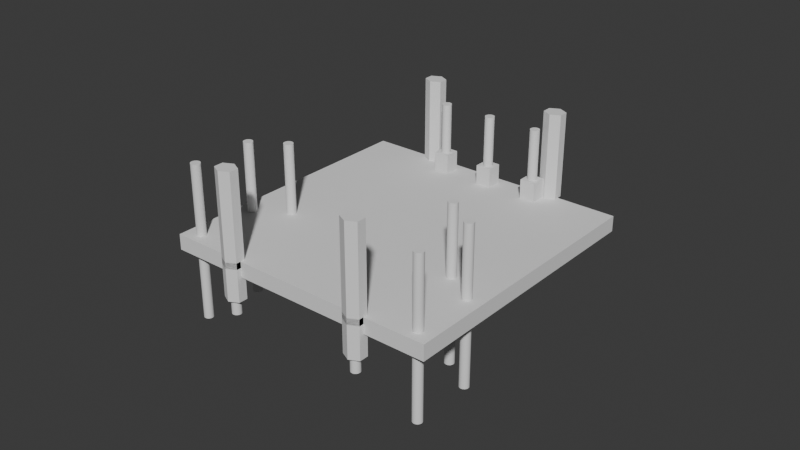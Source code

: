 # Source: supportPAMIbas.blend  (saved by Blender 5.0.119; exported with 4.5.12 LTS)
import bpy
from mathutils import Matrix  # noqa: F401  (used for matrix-valued properties, if any)

bpy.ops.wm.read_factory_settings(use_empty=True)
scene = bpy.context.scene
scene.name = 'Scene'

# ---- collections
col_collection = bpy.data.collections.new('Collection'); scene.collection.children.link(col_collection)

# ---- world
world_world = bpy.data.worlds.new('World'); scene.world = world_world
world_world.use_nodes = True; world_world.node_tree.nodes.clear()
_N = world_world.node_tree.nodes; _L = world_world.node_tree.links
n0 = _N.new('ShaderNodeOutputWorld'); n0.name = 'World Output'; n0.location = (200, 100)
n1 = _N.new('ShaderNodeBackground'); n1.name = 'Background'; n1.location = (-200, 100)
n1.inputs[0].default_value = (0.05088, 0.05088, 0.05088, 1.0)
_L.new(n1.outputs[0], n0.inputs[0])
n0.is_active_output = True
world_world.color = (0.05088, 0.05088, 0.05088)
world_world.sun_shadow_jitter_overblur = 0.0

# ---- meshes
me_cube_001 = bpy.data.meshes.new('Cube.001')
me_cube_001.from_pydata([(-0.045, -0.045, -0.0025), (-0.045, -0.045, 0.0025), (-0.045, 0.045, -0.0025), (-0.045, 0.045, 0.0025), (0.045, -0.045, -0.0025), (0.045, -0.045, 0.0025), (0.045, 0.045, -0.0025), (0.045, 0.045, 0.0025)], [], [(0, 1, 3, 2), (2, 3, 7, 6), (6, 7, 5, 4), (4, 5, 1, 0), (2, 6, 4, 0), (7, 3, 1, 5)])
_uv = me_cube_001.uv_layers.new(name='UVMap')
_uv.uv.foreach_set('vector', [0.375, 0.0, 0.625, 0.0, 0.625, 0.25, 0.375, 0.25, 0.375, 0.25, 0.625, 0.25, 0.625, 0.5, 0.375, 0.5, 0.375, 0.5, 0.625, 0.5, 0.625, 0.75, 0.375, 0.75, 0.375, 0.75, 0.625, 0.75, 0.625, 1.0, 0.375, 1.0, 0.125, 0.5, 0.375, 0.5, 0.375, 0.75, 0.125, 0.75, 0.625, 0.5, 0.875, 0.5, 0.875, 0.75, 0.625, 0.75])
me_cube_001.update()
me_cylinder = bpy.data.meshes.new('Cylinder')
me_cylinder.from_pydata([(0.0, 0.0015, -0.025), (0.0, 0.0015, 0.025), (0.0002926, 0.001471, -0.025), (0.0002926, 0.001471, 0.025), (0.000574, 0.001386, -0.025), (0.000574, 0.001386, 0.025), (0.0008334, 0.001247, -0.025), (0.0008334, 0.001247, 0.025), (0.001061, 0.001061, -0.025), (0.001061, 0.001061, 0.025), (0.001247, 0.0008334, -0.025), (0.001247, 0.0008334, 0.025), (0.001386, 0.000574, -0.025), (0.001386, 0.000574, 0.025), (0.001471, 0.0002926, -0.025), (0.001471, 0.0002926, 0.025), (0.0015, 0.0, -0.025), (0.0015, 0.0, 0.025), (0.001471, -0.0002926, -0.025), (0.001471, -0.0002926, 0.025), (0.001386, -0.000574, -0.025), (0.001386, -0.000574, 0.025), (0.001247, -0.0008334, -0.025), (0.001247, -0.0008334, 0.025), (0.001061, -0.001061, -0.025), (0.001061, -0.001061, 0.025), (0.0008334, -0.001247, -0.025), (0.0008334, -0.001247, 0.025), (0.000574, -0.001386, -0.025), (0.000574, -0.001386, 0.025), (0.0002926, -0.001471, -0.025), (0.0002926, -0.001471, 0.025), (0.0, -0.0015, -0.025), (0.0, -0.0015, 0.025), (-0.0002926, -0.001471, -0.025), (-0.0002926, -0.001471, 0.025), (-0.000574, -0.001386, -0.025), (-0.000574, -0.001386, 0.025), (-0.0008334, -0.001247, -0.025), (-0.0008334, -0.001247, 0.025), (-0.001061, -0.001061, -0.025), (-0.001061, -0.001061, 0.025), (-0.001247, -0.0008334, -0.025), (-0.001247, -0.0008334, 0.025), (-0.001386, -0.000574, -0.025), (-0.001386, -0.000574, 0.025), (-0.001471, -0.0002926, -0.025), (-0.001471, -0.0002926, 0.025), (-0.0015, 0.0, -0.025), (-0.0015, 0.0, 0.025), (-0.001471, 0.0002926, -0.025), (-0.001471, 0.0002926, 0.025), (-0.001386, 0.000574, -0.025), (-0.001386, 0.000574, 0.025), (-0.001247, 0.0008334, -0.025), (-0.001247, 0.0008334, 0.025), (-0.001061, 0.001061, -0.025), (-0.001061, 0.001061, 0.025), (-0.0008334, 0.001247, -0.025), (-0.0008334, 0.001247, 0.025), (-0.000574, 0.001386, -0.025), (-0.000574, 0.001386, 0.025), (-0.0002926, 0.001471, -0.025), (-0.0002926, 0.001471, 0.025)], [], [(0, 1, 3, 2), (2, 3, 5, 4), (4, 5, 7, 6), (6, 7, 9, 8), (8, 9, 11, 10), (10, 11, 13, 12), (12, 13, 15, 14), (14, 15, 17, 16), (16, 17, 19, 18), (18, 19, 21, 20), (20, 21, 23, 22), (22, 23, 25, 24), (24, 25, 27, 26), (26, 27, 29, 28), (28, 29, 31, 30), (30, 31, 33, 32), (32, 33, 35, 34), (34, 35, 37, 36), (36, 37, 39, 38), (38, 39, 41, 40), (40, 41, 43, 42), (42, 43, 45, 44), (44, 45, 47, 46), (46, 47, 49, 48), (48, 49, 51, 50), (50, 51, 53, 52), (52, 53, 55, 54), (54, 55, 57, 56), (56, 57, 59, 58), (58, 59, 61, 60), (3, 1, 63, 61, 59, 57, 55, 53, 51, 49, 47, 45, 43, 41, 39, 37, 35, 33, 31, 29, 27, 25, 23, 21, 19, 17, 15, 13, 11, 9, 7, 5), (60, 61, 63, 62), (62, 63, 1, 0), (0, 2, 4, 6, 8, 10, 12, 14, 16, 18, 20, 22, 24, 26, 28, 30, 32, 34, 36, 38, 40, 42, 44, 46, 48, 50, 52, 54, 56, 58, 60, 62)])
_uv = me_cylinder.uv_layers.new(name='UVMap')
_uv.uv.foreach_set('vector', [1.0, 0.5, 1.0, 1.0, 0.9688, 1.0, 0.9688, 0.5, 0.9688, 0.5, 0.9688, 1.0, 0.9375, 1.0, 0.9375, 0.5, 0.9375, 0.5, 0.9375, 1.0, 0.9062, 1.0, 0.9062, 0.5, 0.9062, 0.5, 0.9062, 1.0, 0.875, 1.0, 0.875, 0.5, 0.875, 0.5, 0.875, 1.0, 0.8438, 1.0, 0.8438, 0.5, 0.8438, 0.5, 0.8438, 1.0, 0.8125, 1.0, 0.8125, 0.5, 0.8125, 0.5, 0.8125, 1.0, 0.7812, 1.0, 0.7812, 0.5, 0.7812, 0.5, 0.7812, 1.0, 0.75, 1.0, 0.75, 0.5, 0.75, 0.5, 0.75, 1.0, 0.7188, 1.0, 0.7188, 0.5, 0.7188, 0.5, 0.7188, 1.0, 0.6875, 1.0, 0.6875, 0.5, 0.6875, 0.5, 0.6875, 1.0, 0.6562, 1.0, 0.6562, 0.5, 0.6562, 0.5, 0.6562, 1.0, 0.625, 1.0, 0.625, 0.5, 0.625, 0.5, 0.625, 1.0, 0.5938, 1.0, 0.5938, 0.5, 0.5938, 0.5, 0.5938, 1.0, 0.5625, 1.0, 0.5625, 0.5, 0.5625, 0.5, 0.5625, 1.0, 0.5312, 1.0, 0.5312, 0.5, 0.5312, 0.5, 0.5312, 1.0, 0.5, 1.0, 0.5, 0.5, 0.5, 0.5, 0.5, 1.0, 0.4688, 1.0, 0.4688, 0.5, 0.4688, 0.5, 0.4688, 1.0, 0.4375, 1.0, 0.4375, 0.5, 0.4375, 0.5, 0.4375, 1.0, 0.4062, 1.0, 0.4062, 0.5, 0.4062, 0.5, 0.4062, 1.0, 0.375, 1.0, 0.375, 0.5, 0.375, 0.5, 0.375, 1.0, 0.3438, 1.0, 0.3438, 0.5, 0.3438, 0.5, 0.3438, 1.0, 0.3125, 1.0, 0.3125, 0.5, 0.3125, 0.5, 0.3125, 1.0, 0.2812, 1.0, 0.2812, 0.5, 0.2812, 0.5, 0.2812, 1.0, 0.25, 1.0, 0.25, 0.5, 0.25, 0.5, 0.25, 1.0, 0.2188, 1.0, 0.2188, 0.5, 0.2188, 0.5, 0.2188, 1.0, 0.1875, 1.0, 0.1875, 0.5, 0.1875, 0.5, 0.1875, 1.0, 0.1562, 1.0, 0.1562, 0.5, 0.1562, 0.5, 0.1562, 1.0, 0.125, 1.0, 0.125, 0.5, 0.125, 0.5, 0.125, 1.0, 0.09375, 1.0, 0.09375, 0.5, 0.09375, 0.5, 0.09375, 1.0, 0.0625, 1.0, 0.0625, 0.5, 0.2968, 0.4854, 0.25, 0.49, 0.2032, 0.4854, 0.1582, 0.4717, 0.1167, 0.4496, 0.08029, 0.4197, 0.05045, 0.3833, 0.02827, 0.3418, 0.01461, 0.2968, 0.01, 0.25, 0.01461, 0.2032, 0.02827, 0.1582, 0.05045, 0.1167, 0.08029, 0.08029, 0.1167, 0.05045, 0.1582, 0.02827, 0.2032, 0.01461, 0.25, 0.01, 0.2968, 0.01461, 0.3418, 0.02827, 0.3833, 0.05045, 0.4197, 0.08029, 0.4496, 0.1167, 0.4717, 0.1582, 0.4854, 0.2032, 0.49, 0.25, 0.4854, 0.2968, 0.4717, 0.3418, 0.4496, 0.3833, 0.4197, 0.4197, 0.3833, 0.4496, 0.3418, 0.4717, 0.0625, 0.5, 0.0625, 1.0, 0.03125, 1.0, 0.03125, 0.5, 0.03125, 0.5, 0.03125, 1.0, 0.0, 1.0, 0.0, 0.5, 0.75, 0.49, 0.7968, 0.4854, 0.8418, 0.4717, 0.8833, 0.4496, 0.9197, 0.4197, 0.9496, 0.3833, 0.9717, 0.3418, 0.9854, 0.2968, 0.99, 0.25, 0.9854, 0.2032, 0.9717, 0.1582, 0.9496, 0.1167, 0.9197, 0.08029, 0.8833, 0.05045, 0.8418, 0.02827, 0.7968, 0.01461, 0.75, 0.01, 0.7032, 0.01461, 0.6582, 0.02827, 0.6167, 0.05045, 0.5803, 0.08029, 0.5504, 0.1167, 0.5283, 0.1582, 0.5146, 0.2032, 0.51, 0.25, 0.5146, 0.2968, 0.5283, 0.3418, 0.5504, 0.3833, 0.5803, 0.4197, 0.6167, 0.4496, 0.6582, 0.4717, 0.7032, 0.4854])
me_cylinder.update()
me_cylinder_001 = bpy.data.meshes.new('Cylinder.001')
me_cylinder_001.from_pydata([(0.0, 0.0015, -0.025), (0.0, 0.0015, 0.025), (0.0002926, 0.001471, -0.025), (0.0002926, 0.001471, 0.025), (0.000574, 0.001386, -0.025), (0.000574, 0.001386, 0.025), (0.0008334, 0.001247, -0.025), (0.0008334, 0.001247, 0.025), (0.001061, 0.001061, -0.025), (0.001061, 0.001061, 0.025), (0.001247, 0.0008334, -0.025), (0.001247, 0.0008334, 0.025), (0.001386, 0.000574, -0.025), (0.001386, 0.000574, 0.025), (0.001471, 0.0002926, -0.025), (0.001471, 0.0002926, 0.025), (0.0015, 0.0, -0.025), (0.0015, 0.0, 0.025), (0.001471, -0.0002926, -0.025), (0.001471, -0.0002926, 0.025), (0.001386, -0.000574, -0.025), (0.001386, -0.000574, 0.025), (0.001247, -0.0008334, -0.025), (0.001247, -0.0008334, 0.025), (0.001061, -0.001061, -0.025), (0.001061, -0.001061, 0.025), (0.0008334, -0.001247, -0.025), (0.0008334, -0.001247, 0.025), (0.000574, -0.001386, -0.025), (0.000574, -0.001386, 0.025), (0.0002926, -0.001471, -0.025), (0.0002926, -0.001471, 0.025), (0.0, -0.0015, -0.025), (0.0, -0.0015, 0.025), (-0.0002926, -0.001471, -0.025), (-0.0002926, -0.001471, 0.025), (-0.000574, -0.001386, -0.025), (-0.000574, -0.001386, 0.025), (-0.0008334, -0.001247, -0.025), (-0.0008334, -0.001247, 0.025), (-0.001061, -0.001061, -0.025), (-0.001061, -0.001061, 0.025), (-0.001247, -0.0008334, -0.025), (-0.001247, -0.0008334, 0.025), (-0.001386, -0.000574, -0.025), (-0.001386, -0.000574, 0.025), (-0.001471, -0.0002926, -0.025), (-0.001471, -0.0002926, 0.025), (-0.0015, 0.0, -0.025), (-0.0015, 0.0, 0.025), (-0.001471, 0.0002926, -0.025), (-0.001471, 0.0002926, 0.025), (-0.001386, 0.000574, -0.025), (-0.001386, 0.000574, 0.025), (-0.001247, 0.0008334, -0.025), (-0.001247, 0.0008334, 0.025), (-0.001061, 0.001061, -0.025), (-0.001061, 0.001061, 0.025), (-0.0008334, 0.001247, -0.025), (-0.0008334, 0.001247, 0.025), (-0.000574, 0.001386, -0.025), (-0.000574, 0.001386, 0.025), (-0.0002926, 0.001471, -0.025), (-0.0002926, 0.001471, 0.025)], [], [(0, 1, 3, 2), (2, 3, 5, 4), (4, 5, 7, 6), (6, 7, 9, 8), (8, 9, 11, 10), (10, 11, 13, 12), (12, 13, 15, 14), (14, 15, 17, 16), (16, 17, 19, 18), (18, 19, 21, 20), (20, 21, 23, 22), (22, 23, 25, 24), (24, 25, 27, 26), (26, 27, 29, 28), (28, 29, 31, 30), (30, 31, 33, 32), (32, 33, 35, 34), (34, 35, 37, 36), (36, 37, 39, 38), (38, 39, 41, 40), (40, 41, 43, 42), (42, 43, 45, 44), (44, 45, 47, 46), (46, 47, 49, 48), (48, 49, 51, 50), (50, 51, 53, 52), (52, 53, 55, 54), (54, 55, 57, 56), (56, 57, 59, 58), (58, 59, 61, 60), (3, 1, 63, 61, 59, 57, 55, 53, 51, 49, 47, 45, 43, 41, 39, 37, 35, 33, 31, 29, 27, 25, 23, 21, 19, 17, 15, 13, 11, 9, 7, 5), (60, 61, 63, 62), (62, 63, 1, 0), (0, 2, 4, 6, 8, 10, 12, 14, 16, 18, 20, 22, 24, 26, 28, 30, 32, 34, 36, 38, 40, 42, 44, 46, 48, 50, 52, 54, 56, 58, 60, 62)])
_uv = me_cylinder_001.uv_layers.new(name='UVMap')
_uv.uv.foreach_set('vector', [1.0, 0.5, 1.0, 1.0, 0.9688, 1.0, 0.9688, 0.5, 0.9688, 0.5, 0.9688, 1.0, 0.9375, 1.0, 0.9375, 0.5, 0.9375, 0.5, 0.9375, 1.0, 0.9062, 1.0, 0.9062, 0.5, 0.9062, 0.5, 0.9062, 1.0, 0.875, 1.0, 0.875, 0.5, 0.875, 0.5, 0.875, 1.0, 0.8438, 1.0, 0.8438, 0.5, 0.8438, 0.5, 0.8438, 1.0, 0.8125, 1.0, 0.8125, 0.5, 0.8125, 0.5, 0.8125, 1.0, 0.7812, 1.0, 0.7812, 0.5, 0.7812, 0.5, 0.7812, 1.0, 0.75, 1.0, 0.75, 0.5, 0.75, 0.5, 0.75, 1.0, 0.7188, 1.0, 0.7188, 0.5, 0.7188, 0.5, 0.7188, 1.0, 0.6875, 1.0, 0.6875, 0.5, 0.6875, 0.5, 0.6875, 1.0, 0.6562, 1.0, 0.6562, 0.5, 0.6562, 0.5, 0.6562, 1.0, 0.625, 1.0, 0.625, 0.5, 0.625, 0.5, 0.625, 1.0, 0.5938, 1.0, 0.5938, 0.5, 0.5938, 0.5, 0.5938, 1.0, 0.5625, 1.0, 0.5625, 0.5, 0.5625, 0.5, 0.5625, 1.0, 0.5312, 1.0, 0.5312, 0.5, 0.5312, 0.5, 0.5312, 1.0, 0.5, 1.0, 0.5, 0.5, 0.5, 0.5, 0.5, 1.0, 0.4688, 1.0, 0.4688, 0.5, 0.4688, 0.5, 0.4688, 1.0, 0.4375, 1.0, 0.4375, 0.5, 0.4375, 0.5, 0.4375, 1.0, 0.4062, 1.0, 0.4062, 0.5, 0.4062, 0.5, 0.4062, 1.0, 0.375, 1.0, 0.375, 0.5, 0.375, 0.5, 0.375, 1.0, 0.3438, 1.0, 0.3438, 0.5, 0.3438, 0.5, 0.3438, 1.0, 0.3125, 1.0, 0.3125, 0.5, 0.3125, 0.5, 0.3125, 1.0, 0.2812, 1.0, 0.2812, 0.5, 0.2812, 0.5, 0.2812, 1.0, 0.25, 1.0, 0.25, 0.5, 0.25, 0.5, 0.25, 1.0, 0.2188, 1.0, 0.2188, 0.5, 0.2188, 0.5, 0.2188, 1.0, 0.1875, 1.0, 0.1875, 0.5, 0.1875, 0.5, 0.1875, 1.0, 0.1562, 1.0, 0.1562, 0.5, 0.1562, 0.5, 0.1562, 1.0, 0.125, 1.0, 0.125, 0.5, 0.125, 0.5, 0.125, 1.0, 0.09375, 1.0, 0.09375, 0.5, 0.09375, 0.5, 0.09375, 1.0, 0.0625, 1.0, 0.0625, 0.5, 0.2968, 0.4854, 0.25, 0.49, 0.2032, 0.4854, 0.1582, 0.4717, 0.1167, 0.4496, 0.08029, 0.4197, 0.05045, 0.3833, 0.02827, 0.3418, 0.01461, 0.2968, 0.01, 0.25, 0.01461, 0.2032, 0.02827, 0.1582, 0.05045, 0.1167, 0.08029, 0.08029, 0.1167, 0.05045, 0.1582, 0.02827, 0.2032, 0.01461, 0.25, 0.01, 0.2968, 0.01461, 0.3418, 0.02827, 0.3833, 0.05045, 0.4197, 0.08029, 0.4496, 0.1167, 0.4717, 0.1582, 0.4854, 0.2032, 0.49, 0.25, 0.4854, 0.2968, 0.4717, 0.3418, 0.4496, 0.3833, 0.4197, 0.4197, 0.3833, 0.4496, 0.3418, 0.4717, 0.0625, 0.5, 0.0625, 1.0, 0.03125, 1.0, 0.03125, 0.5, 0.03125, 0.5, 0.03125, 1.0, 0.0, 1.0, 0.0, 0.5, 0.75, 0.49, 0.7968, 0.4854, 0.8418, 0.4717, 0.8833, 0.4496, 0.9197, 0.4197, 0.9496, 0.3833, 0.9717, 0.3418, 0.9854, 0.2968, 0.99, 0.25, 0.9854, 0.2032, 0.9717, 0.1582, 0.9496, 0.1167, 0.9197, 0.08029, 0.8833, 0.05045, 0.8418, 0.02827, 0.7968, 0.01461, 0.75, 0.01, 0.7032, 0.01461, 0.6582, 0.02827, 0.6167, 0.05045, 0.5803, 0.08029, 0.5504, 0.1167, 0.5283, 0.1582, 0.5146, 0.2032, 0.51, 0.25, 0.5146, 0.2968, 0.5283, 0.3418, 0.5504, 0.3833, 0.5803, 0.4197, 0.6167, 0.4496, 0.6582, 0.4717, 0.7032, 0.4854])
me_cylinder_001.update()
me_cylinder_002 = bpy.data.meshes.new('Cylinder.002')
me_cylinder_002.from_pydata([(0.0, 0.0015, -0.025), (0.0, 0.0015, 0.025), (0.0002926, 0.001471, -0.025), (0.0002926, 0.001471, 0.025), (0.000574, 0.001386, -0.025), (0.000574, 0.001386, 0.025), (0.0008334, 0.001247, -0.025), (0.0008334, 0.001247, 0.025), (0.001061, 0.001061, -0.025), (0.001061, 0.001061, 0.025), (0.001247, 0.0008334, -0.025), (0.001247, 0.0008334, 0.025), (0.001386, 0.000574, -0.025), (0.001386, 0.000574, 0.025), (0.001471, 0.0002926, -0.025), (0.001471, 0.0002926, 0.025), (0.0015, 0.0, -0.025), (0.0015, 0.0, 0.025), (0.001471, -0.0002926, -0.025), (0.001471, -0.0002926, 0.025), (0.001386, -0.000574, -0.025), (0.001386, -0.000574, 0.025), (0.001247, -0.0008334, -0.025), (0.001247, -0.0008334, 0.025), (0.001061, -0.001061, -0.025), (0.001061, -0.001061, 0.025), (0.0008334, -0.001247, -0.025), (0.0008334, -0.001247, 0.025), (0.000574, -0.001386, -0.025), (0.000574, -0.001386, 0.025), (0.0002926, -0.001471, -0.025), (0.0002926, -0.001471, 0.025), (0.0, -0.0015, -0.025), (0.0, -0.0015, 0.025), (-0.0002926, -0.001471, -0.025), (-0.0002926, -0.001471, 0.025), (-0.000574, -0.001386, -0.025), (-0.000574, -0.001386, 0.025), (-0.0008334, -0.001247, -0.025), (-0.0008334, -0.001247, 0.025), (-0.001061, -0.001061, -0.025), (-0.001061, -0.001061, 0.025), (-0.001247, -0.0008334, -0.025), (-0.001247, -0.0008334, 0.025), (-0.001386, -0.000574, -0.025), (-0.001386, -0.000574, 0.025), (-0.001471, -0.0002926, -0.025), (-0.001471, -0.0002926, 0.025), (-0.0015, 0.0, -0.025), (-0.0015, 0.0, 0.025), (-0.001471, 0.0002926, -0.025), (-0.001471, 0.0002926, 0.025), (-0.001386, 0.000574, -0.025), (-0.001386, 0.000574, 0.025), (-0.001247, 0.0008334, -0.025), (-0.001247, 0.0008334, 0.025), (-0.001061, 0.001061, -0.025), (-0.001061, 0.001061, 0.025), (-0.0008334, 0.001247, -0.025), (-0.0008334, 0.001247, 0.025), (-0.000574, 0.001386, -0.025), (-0.000574, 0.001386, 0.025), (-0.0002926, 0.001471, -0.025), (-0.0002926, 0.001471, 0.025)], [], [(0, 1, 3, 2), (2, 3, 5, 4), (4, 5, 7, 6), (6, 7, 9, 8), (8, 9, 11, 10), (10, 11, 13, 12), (12, 13, 15, 14), (14, 15, 17, 16), (16, 17, 19, 18), (18, 19, 21, 20), (20, 21, 23, 22), (22, 23, 25, 24), (24, 25, 27, 26), (26, 27, 29, 28), (28, 29, 31, 30), (30, 31, 33, 32), (32, 33, 35, 34), (34, 35, 37, 36), (36, 37, 39, 38), (38, 39, 41, 40), (40, 41, 43, 42), (42, 43, 45, 44), (44, 45, 47, 46), (46, 47, 49, 48), (48, 49, 51, 50), (50, 51, 53, 52), (52, 53, 55, 54), (54, 55, 57, 56), (56, 57, 59, 58), (58, 59, 61, 60), (3, 1, 63, 61, 59, 57, 55, 53, 51, 49, 47, 45, 43, 41, 39, 37, 35, 33, 31, 29, 27, 25, 23, 21, 19, 17, 15, 13, 11, 9, 7, 5), (60, 61, 63, 62), (62, 63, 1, 0), (0, 2, 4, 6, 8, 10, 12, 14, 16, 18, 20, 22, 24, 26, 28, 30, 32, 34, 36, 38, 40, 42, 44, 46, 48, 50, 52, 54, 56, 58, 60, 62)])
_uv = me_cylinder_002.uv_layers.new(name='UVMap')
_uv.uv.foreach_set('vector', [1.0, 0.5, 1.0, 1.0, 0.9688, 1.0, 0.9688, 0.5, 0.9688, 0.5, 0.9688, 1.0, 0.9375, 1.0, 0.9375, 0.5, 0.9375, 0.5, 0.9375, 1.0, 0.9062, 1.0, 0.9062, 0.5, 0.9062, 0.5, 0.9062, 1.0, 0.875, 1.0, 0.875, 0.5, 0.875, 0.5, 0.875, 1.0, 0.8438, 1.0, 0.8438, 0.5, 0.8438, 0.5, 0.8438, 1.0, 0.8125, 1.0, 0.8125, 0.5, 0.8125, 0.5, 0.8125, 1.0, 0.7812, 1.0, 0.7812, 0.5, 0.7812, 0.5, 0.7812, 1.0, 0.75, 1.0, 0.75, 0.5, 0.75, 0.5, 0.75, 1.0, 0.7188, 1.0, 0.7188, 0.5, 0.7188, 0.5, 0.7188, 1.0, 0.6875, 1.0, 0.6875, 0.5, 0.6875, 0.5, 0.6875, 1.0, 0.6562, 1.0, 0.6562, 0.5, 0.6562, 0.5, 0.6562, 1.0, 0.625, 1.0, 0.625, 0.5, 0.625, 0.5, 0.625, 1.0, 0.5938, 1.0, 0.5938, 0.5, 0.5938, 0.5, 0.5938, 1.0, 0.5625, 1.0, 0.5625, 0.5, 0.5625, 0.5, 0.5625, 1.0, 0.5312, 1.0, 0.5312, 0.5, 0.5312, 0.5, 0.5312, 1.0, 0.5, 1.0, 0.5, 0.5, 0.5, 0.5, 0.5, 1.0, 0.4688, 1.0, 0.4688, 0.5, 0.4688, 0.5, 0.4688, 1.0, 0.4375, 1.0, 0.4375, 0.5, 0.4375, 0.5, 0.4375, 1.0, 0.4062, 1.0, 0.4062, 0.5, 0.4062, 0.5, 0.4062, 1.0, 0.375, 1.0, 0.375, 0.5, 0.375, 0.5, 0.375, 1.0, 0.3438, 1.0, 0.3438, 0.5, 0.3438, 0.5, 0.3438, 1.0, 0.3125, 1.0, 0.3125, 0.5, 0.3125, 0.5, 0.3125, 1.0, 0.2812, 1.0, 0.2812, 0.5, 0.2812, 0.5, 0.2812, 1.0, 0.25, 1.0, 0.25, 0.5, 0.25, 0.5, 0.25, 1.0, 0.2188, 1.0, 0.2188, 0.5, 0.2188, 0.5, 0.2188, 1.0, 0.1875, 1.0, 0.1875, 0.5, 0.1875, 0.5, 0.1875, 1.0, 0.1562, 1.0, 0.1562, 0.5, 0.1562, 0.5, 0.1562, 1.0, 0.125, 1.0, 0.125, 0.5, 0.125, 0.5, 0.125, 1.0, 0.09375, 1.0, 0.09375, 0.5, 0.09375, 0.5, 0.09375, 1.0, 0.0625, 1.0, 0.0625, 0.5, 0.2968, 0.4854, 0.25, 0.49, 0.2032, 0.4854, 0.1582, 0.4717, 0.1167, 0.4496, 0.08029, 0.4197, 0.05045, 0.3833, 0.02827, 0.3418, 0.01461, 0.2968, 0.01, 0.25, 0.01461, 0.2032, 0.02827, 0.1582, 0.05045, 0.1167, 0.08029, 0.08029, 0.1167, 0.05045, 0.1582, 0.02827, 0.2032, 0.01461, 0.25, 0.01, 0.2968, 0.01461, 0.3418, 0.02827, 0.3833, 0.05045, 0.4197, 0.08029, 0.4496, 0.1167, 0.4717, 0.1582, 0.4854, 0.2032, 0.49, 0.25, 0.4854, 0.2968, 0.4717, 0.3418, 0.4496, 0.3833, 0.4197, 0.4197, 0.3833, 0.4496, 0.3418, 0.4717, 0.0625, 0.5, 0.0625, 1.0, 0.03125, 1.0, 0.03125, 0.5, 0.03125, 0.5, 0.03125, 1.0, 0.0, 1.0, 0.0, 0.5, 0.75, 0.49, 0.7968, 0.4854, 0.8418, 0.4717, 0.8833, 0.4496, 0.9197, 0.4197, 0.9496, 0.3833, 0.9717, 0.3418, 0.9854, 0.2968, 0.99, 0.25, 0.9854, 0.2032, 0.9717, 0.1582, 0.9496, 0.1167, 0.9197, 0.08029, 0.8833, 0.05045, 0.8418, 0.02827, 0.7968, 0.01461, 0.75, 0.01, 0.7032, 0.01461, 0.6582, 0.02827, 0.6167, 0.05045, 0.5803, 0.08029, 0.5504, 0.1167, 0.5283, 0.1582, 0.5146, 0.2032, 0.51, 0.25, 0.5146, 0.2968, 0.5283, 0.3418, 0.5504, 0.3833, 0.5803, 0.4197, 0.6167, 0.4496, 0.6582, 0.4717, 0.7032, 0.4854])
me_cylinder_002.update()
me_cylinder_004 = bpy.data.meshes.new('Cylinder.004')
me_cylinder_004.from_pydata([(0.0, 0.0015, -0.025), (0.0, 0.0015, 0.025), (0.0002926, 0.001471, -0.025), (0.0002926, 0.001471, 0.025), (0.000574, 0.001386, -0.025), (0.000574, 0.001386, 0.025), (0.0008334, 0.001247, -0.025), (0.0008334, 0.001247, 0.025), (0.001061, 0.001061, -0.025), (0.001061, 0.001061, 0.025), (0.001247, 0.0008334, -0.025), (0.001247, 0.0008334, 0.025), (0.001386, 0.000574, -0.025), (0.001386, 0.000574, 0.025), (0.001471, 0.0002926, -0.025), (0.001471, 0.0002926, 0.025), (0.0015, 0.0, -0.025), (0.0015, 0.0, 0.025), (0.001471, -0.0002926, -0.025), (0.001471, -0.0002926, 0.025), (0.001386, -0.000574, -0.025), (0.001386, -0.000574, 0.025), (0.001247, -0.0008334, -0.025), (0.001247, -0.0008334, 0.025), (0.001061, -0.001061, -0.025), (0.001061, -0.001061, 0.025), (0.0008334, -0.001247, -0.025), (0.0008334, -0.001247, 0.025), (0.000574, -0.001386, -0.025), (0.000574, -0.001386, 0.025), (0.0002926, -0.001471, -0.025), (0.0002926, -0.001471, 0.025), (0.0, -0.0015, -0.025), (0.0, -0.0015, 0.025), (-0.0002926, -0.001471, -0.025), (-0.0002926, -0.001471, 0.025), (-0.000574, -0.001386, -0.025), (-0.000574, -0.001386, 0.025), (-0.0008334, -0.001247, -0.025), (-0.0008334, -0.001247, 0.025), (-0.001061, -0.001061, -0.025), (-0.001061, -0.001061, 0.025), (-0.001247, -0.0008334, -0.025), (-0.001247, -0.0008334, 0.025), (-0.001386, -0.000574, -0.025), (-0.001386, -0.000574, 0.025), (-0.001471, -0.0002926, -0.025), (-0.001471, -0.0002926, 0.025), (-0.0015, 0.0, -0.025), (-0.0015, 0.0, 0.025), (-0.001471, 0.0002926, -0.025), (-0.001471, 0.0002926, 0.025), (-0.001386, 0.000574, -0.025), (-0.001386, 0.000574, 0.025), (-0.001247, 0.0008334, -0.025), (-0.001247, 0.0008334, 0.025), (-0.001061, 0.001061, -0.025), (-0.001061, 0.001061, 0.025), (-0.0008334, 0.001247, -0.025), (-0.0008334, 0.001247, 0.025), (-0.000574, 0.001386, -0.025), (-0.000574, 0.001386, 0.025), (-0.0002926, 0.001471, -0.025), (-0.0002926, 0.001471, 0.025)], [], [(0, 1, 3, 2), (2, 3, 5, 4), (4, 5, 7, 6), (6, 7, 9, 8), (8, 9, 11, 10), (10, 11, 13, 12), (12, 13, 15, 14), (14, 15, 17, 16), (16, 17, 19, 18), (18, 19, 21, 20), (20, 21, 23, 22), (22, 23, 25, 24), (24, 25, 27, 26), (26, 27, 29, 28), (28, 29, 31, 30), (30, 31, 33, 32), (32, 33, 35, 34), (34, 35, 37, 36), (36, 37, 39, 38), (38, 39, 41, 40), (40, 41, 43, 42), (42, 43, 45, 44), (44, 45, 47, 46), (46, 47, 49, 48), (48, 49, 51, 50), (50, 51, 53, 52), (52, 53, 55, 54), (54, 55, 57, 56), (56, 57, 59, 58), (58, 59, 61, 60), (3, 1, 63, 61, 59, 57, 55, 53, 51, 49, 47, 45, 43, 41, 39, 37, 35, 33, 31, 29, 27, 25, 23, 21, 19, 17, 15, 13, 11, 9, 7, 5), (60, 61, 63, 62), (62, 63, 1, 0), (0, 2, 4, 6, 8, 10, 12, 14, 16, 18, 20, 22, 24, 26, 28, 30, 32, 34, 36, 38, 40, 42, 44, 46, 48, 50, 52, 54, 56, 58, 60, 62)])
_uv = me_cylinder_004.uv_layers.new(name='UVMap')
_uv.uv.foreach_set('vector', [1.0, 0.5, 1.0, 1.0, 0.9688, 1.0, 0.9688, 0.5, 0.9688, 0.5, 0.9688, 1.0, 0.9375, 1.0, 0.9375, 0.5, 0.9375, 0.5, 0.9375, 1.0, 0.9062, 1.0, 0.9062, 0.5, 0.9062, 0.5, 0.9062, 1.0, 0.875, 1.0, 0.875, 0.5, 0.875, 0.5, 0.875, 1.0, 0.8438, 1.0, 0.8438, 0.5, 0.8438, 0.5, 0.8438, 1.0, 0.8125, 1.0, 0.8125, 0.5, 0.8125, 0.5, 0.8125, 1.0, 0.7812, 1.0, 0.7812, 0.5, 0.7812, 0.5, 0.7812, 1.0, 0.75, 1.0, 0.75, 0.5, 0.75, 0.5, 0.75, 1.0, 0.7188, 1.0, 0.7188, 0.5, 0.7188, 0.5, 0.7188, 1.0, 0.6875, 1.0, 0.6875, 0.5, 0.6875, 0.5, 0.6875, 1.0, 0.6562, 1.0, 0.6562, 0.5, 0.6562, 0.5, 0.6562, 1.0, 0.625, 1.0, 0.625, 0.5, 0.625, 0.5, 0.625, 1.0, 0.5938, 1.0, 0.5938, 0.5, 0.5938, 0.5, 0.5938, 1.0, 0.5625, 1.0, 0.5625, 0.5, 0.5625, 0.5, 0.5625, 1.0, 0.5312, 1.0, 0.5312, 0.5, 0.5312, 0.5, 0.5312, 1.0, 0.5, 1.0, 0.5, 0.5, 0.5, 0.5, 0.5, 1.0, 0.4688, 1.0, 0.4688, 0.5, 0.4688, 0.5, 0.4688, 1.0, 0.4375, 1.0, 0.4375, 0.5, 0.4375, 0.5, 0.4375, 1.0, 0.4062, 1.0, 0.4062, 0.5, 0.4062, 0.5, 0.4062, 1.0, 0.375, 1.0, 0.375, 0.5, 0.375, 0.5, 0.375, 1.0, 0.3438, 1.0, 0.3438, 0.5, 0.3438, 0.5, 0.3438, 1.0, 0.3125, 1.0, 0.3125, 0.5, 0.3125, 0.5, 0.3125, 1.0, 0.2812, 1.0, 0.2812, 0.5, 0.2812, 0.5, 0.2812, 1.0, 0.25, 1.0, 0.25, 0.5, 0.25, 0.5, 0.25, 1.0, 0.2188, 1.0, 0.2188, 0.5, 0.2188, 0.5, 0.2188, 1.0, 0.1875, 1.0, 0.1875, 0.5, 0.1875, 0.5, 0.1875, 1.0, 0.1562, 1.0, 0.1562, 0.5, 0.1562, 0.5, 0.1562, 1.0, 0.125, 1.0, 0.125, 0.5, 0.125, 0.5, 0.125, 1.0, 0.09375, 1.0, 0.09375, 0.5, 0.09375, 0.5, 0.09375, 1.0, 0.0625, 1.0, 0.0625, 0.5, 0.2968, 0.4854, 0.25, 0.49, 0.2032, 0.4854, 0.1582, 0.4717, 0.1167, 0.4496, 0.08029, 0.4197, 0.05045, 0.3833, 0.02827, 0.3418, 0.01461, 0.2968, 0.01, 0.25, 0.01461, 0.2032, 0.02827, 0.1582, 0.05045, 0.1167, 0.08029, 0.08029, 0.1167, 0.05045, 0.1582, 0.02827, 0.2032, 0.01461, 0.25, 0.01, 0.2968, 0.01461, 0.3418, 0.02827, 0.3833, 0.05045, 0.4197, 0.08029, 0.4496, 0.1167, 0.4717, 0.1582, 0.4854, 0.2032, 0.49, 0.25, 0.4854, 0.2968, 0.4717, 0.3418, 0.4496, 0.3833, 0.4197, 0.4197, 0.3833, 0.4496, 0.3418, 0.4717, 0.0625, 0.5, 0.0625, 1.0, 0.03125, 1.0, 0.03125, 0.5, 0.03125, 0.5, 0.03125, 1.0, 0.0, 1.0, 0.0, 0.5, 0.75, 0.49, 0.7968, 0.4854, 0.8418, 0.4717, 0.8833, 0.4496, 0.9197, 0.4197, 0.9496, 0.3833, 0.9717, 0.3418, 0.9854, 0.2968, 0.99, 0.25, 0.9854, 0.2032, 0.9717, 0.1582, 0.9496, 0.1167, 0.9197, 0.08029, 0.8833, 0.05045, 0.8418, 0.02827, 0.7968, 0.01461, 0.75, 0.01, 0.7032, 0.01461, 0.6582, 0.02827, 0.6167, 0.05045, 0.5803, 0.08029, 0.5504, 0.1167, 0.5283, 0.1582, 0.5146, 0.2032, 0.51, 0.25, 0.5146, 0.2968, 0.5283, 0.3418, 0.5504, 0.3833, 0.5803, 0.4197, 0.6167, 0.4496, 0.6582, 0.4717, 0.7032, 0.4854])
me_cylinder_004.update()
me_cylinder_005 = bpy.data.meshes.new('Cylinder.005')
me_cylinder_005.from_pydata([(0.0, 0.0015, -0.025), (0.0, 0.0015, 0.025), (0.0002926, 0.001471, -0.025), (0.0002926, 0.001471, 0.025), (0.000574, 0.001386, -0.025), (0.000574, 0.001386, 0.025), (0.0008334, 0.001247, -0.025), (0.0008334, 0.001247, 0.025), (0.001061, 0.001061, -0.025), (0.001061, 0.001061, 0.025), (0.001247, 0.0008334, -0.025), (0.001247, 0.0008334, 0.025), (0.001386, 0.000574, -0.025), (0.001386, 0.000574, 0.025), (0.001471, 0.0002926, -0.025), (0.001471, 0.0002926, 0.025), (0.0015, 0.0, -0.025), (0.0015, 0.0, 0.025), (0.001471, -0.0002926, -0.025), (0.001471, -0.0002926, 0.025), (0.001386, -0.000574, -0.025), (0.001386, -0.000574, 0.025), (0.001247, -0.0008334, -0.025), (0.001247, -0.0008334, 0.025), (0.001061, -0.001061, -0.025), (0.001061, -0.001061, 0.025), (0.0008334, -0.001247, -0.025), (0.0008334, -0.001247, 0.025), (0.000574, -0.001386, -0.025), (0.000574, -0.001386, 0.025), (0.0002926, -0.001471, -0.025), (0.0002926, -0.001471, 0.025), (0.0, -0.0015, -0.025), (0.0, -0.0015, 0.025), (-0.0002926, -0.001471, -0.025), (-0.0002926, -0.001471, 0.025), (-0.000574, -0.001386, -0.025), (-0.000574, -0.001386, 0.025), (-0.0008334, -0.001247, -0.025), (-0.0008334, -0.001247, 0.025), (-0.001061, -0.001061, -0.025), (-0.001061, -0.001061, 0.025), (-0.001247, -0.0008334, -0.025), (-0.001247, -0.0008334, 0.025), (-0.001386, -0.000574, -0.025), (-0.001386, -0.000574, 0.025), (-0.001471, -0.0002926, -0.025), (-0.001471, -0.0002926, 0.025), (-0.0015, 0.0, -0.025), (-0.0015, 0.0, 0.025), (-0.001471, 0.0002926, -0.025), (-0.001471, 0.0002926, 0.025), (-0.001386, 0.000574, -0.025), (-0.001386, 0.000574, 0.025), (-0.001247, 0.0008334, -0.025), (-0.001247, 0.0008334, 0.025), (-0.001061, 0.001061, -0.025), (-0.001061, 0.001061, 0.025), (-0.0008334, 0.001247, -0.025), (-0.0008334, 0.001247, 0.025), (-0.000574, 0.001386, -0.025), (-0.000574, 0.001386, 0.025), (-0.0002926, 0.001471, -0.025), (-0.0002926, 0.001471, 0.025)], [], [(0, 1, 3, 2), (2, 3, 5, 4), (4, 5, 7, 6), (6, 7, 9, 8), (8, 9, 11, 10), (10, 11, 13, 12), (12, 13, 15, 14), (14, 15, 17, 16), (16, 17, 19, 18), (18, 19, 21, 20), (20, 21, 23, 22), (22, 23, 25, 24), (24, 25, 27, 26), (26, 27, 29, 28), (28, 29, 31, 30), (30, 31, 33, 32), (32, 33, 35, 34), (34, 35, 37, 36), (36, 37, 39, 38), (38, 39, 41, 40), (40, 41, 43, 42), (42, 43, 45, 44), (44, 45, 47, 46), (46, 47, 49, 48), (48, 49, 51, 50), (50, 51, 53, 52), (52, 53, 55, 54), (54, 55, 57, 56), (56, 57, 59, 58), (58, 59, 61, 60), (3, 1, 63, 61, 59, 57, 55, 53, 51, 49, 47, 45, 43, 41, 39, 37, 35, 33, 31, 29, 27, 25, 23, 21, 19, 17, 15, 13, 11, 9, 7, 5), (60, 61, 63, 62), (62, 63, 1, 0), (0, 2, 4, 6, 8, 10, 12, 14, 16, 18, 20, 22, 24, 26, 28, 30, 32, 34, 36, 38, 40, 42, 44, 46, 48, 50, 52, 54, 56, 58, 60, 62)])
_uv = me_cylinder_005.uv_layers.new(name='UVMap')
_uv.uv.foreach_set('vector', [1.0, 0.5, 1.0, 1.0, 0.9688, 1.0, 0.9688, 0.5, 0.9688, 0.5, 0.9688, 1.0, 0.9375, 1.0, 0.9375, 0.5, 0.9375, 0.5, 0.9375, 1.0, 0.9062, 1.0, 0.9062, 0.5, 0.9062, 0.5, 0.9062, 1.0, 0.875, 1.0, 0.875, 0.5, 0.875, 0.5, 0.875, 1.0, 0.8438, 1.0, 0.8438, 0.5, 0.8438, 0.5, 0.8438, 1.0, 0.8125, 1.0, 0.8125, 0.5, 0.8125, 0.5, 0.8125, 1.0, 0.7812, 1.0, 0.7812, 0.5, 0.7812, 0.5, 0.7812, 1.0, 0.75, 1.0, 0.75, 0.5, 0.75, 0.5, 0.75, 1.0, 0.7188, 1.0, 0.7188, 0.5, 0.7188, 0.5, 0.7188, 1.0, 0.6875, 1.0, 0.6875, 0.5, 0.6875, 0.5, 0.6875, 1.0, 0.6562, 1.0, 0.6562, 0.5, 0.6562, 0.5, 0.6562, 1.0, 0.625, 1.0, 0.625, 0.5, 0.625, 0.5, 0.625, 1.0, 0.5938, 1.0, 0.5938, 0.5, 0.5938, 0.5, 0.5938, 1.0, 0.5625, 1.0, 0.5625, 0.5, 0.5625, 0.5, 0.5625, 1.0, 0.5312, 1.0, 0.5312, 0.5, 0.5312, 0.5, 0.5312, 1.0, 0.5, 1.0, 0.5, 0.5, 0.5, 0.5, 0.5, 1.0, 0.4688, 1.0, 0.4688, 0.5, 0.4688, 0.5, 0.4688, 1.0, 0.4375, 1.0, 0.4375, 0.5, 0.4375, 0.5, 0.4375, 1.0, 0.4062, 1.0, 0.4062, 0.5, 0.4062, 0.5, 0.4062, 1.0, 0.375, 1.0, 0.375, 0.5, 0.375, 0.5, 0.375, 1.0, 0.3438, 1.0, 0.3438, 0.5, 0.3438, 0.5, 0.3438, 1.0, 0.3125, 1.0, 0.3125, 0.5, 0.3125, 0.5, 0.3125, 1.0, 0.2812, 1.0, 0.2812, 0.5, 0.2812, 0.5, 0.2812, 1.0, 0.25, 1.0, 0.25, 0.5, 0.25, 0.5, 0.25, 1.0, 0.2188, 1.0, 0.2188, 0.5, 0.2188, 0.5, 0.2188, 1.0, 0.1875, 1.0, 0.1875, 0.5, 0.1875, 0.5, 0.1875, 1.0, 0.1562, 1.0, 0.1562, 0.5, 0.1562, 0.5, 0.1562, 1.0, 0.125, 1.0, 0.125, 0.5, 0.125, 0.5, 0.125, 1.0, 0.09375, 1.0, 0.09375, 0.5, 0.09375, 0.5, 0.09375, 1.0, 0.0625, 1.0, 0.0625, 0.5, 0.2968, 0.4854, 0.25, 0.49, 0.2032, 0.4854, 0.1582, 0.4717, 0.1167, 0.4496, 0.08029, 0.4197, 0.05045, 0.3833, 0.02827, 0.3418, 0.01461, 0.2968, 0.01, 0.25, 0.01461, 0.2032, 0.02827, 0.1582, 0.05045, 0.1167, 0.08029, 0.08029, 0.1167, 0.05045, 0.1582, 0.02827, 0.2032, 0.01461, 0.25, 0.01, 0.2968, 0.01461, 0.3418, 0.02827, 0.3833, 0.05045, 0.4197, 0.08029, 0.4496, 0.1167, 0.4717, 0.1582, 0.4854, 0.2032, 0.49, 0.25, 0.4854, 0.2968, 0.4717, 0.3418, 0.4496, 0.3833, 0.4197, 0.4197, 0.3833, 0.4496, 0.3418, 0.4717, 0.0625, 0.5, 0.0625, 1.0, 0.03125, 1.0, 0.03125, 0.5, 0.03125, 0.5, 0.03125, 1.0, 0.0, 1.0, 0.0, 0.5, 0.75, 0.49, 0.7968, 0.4854, 0.8418, 0.4717, 0.8833, 0.4496, 0.9197, 0.4197, 0.9496, 0.3833, 0.9717, 0.3418, 0.9854, 0.2968, 0.99, 0.25, 0.9854, 0.2032, 0.9717, 0.1582, 0.9496, 0.1167, 0.9197, 0.08029, 0.8833, 0.05045, 0.8418, 0.02827, 0.7968, 0.01461, 0.75, 0.01, 0.7032, 0.01461, 0.6582, 0.02827, 0.6167, 0.05045, 0.5803, 0.08029, 0.5504, 0.1167, 0.5283, 0.1582, 0.5146, 0.2032, 0.51, 0.25, 0.5146, 0.2968, 0.5283, 0.3418, 0.5504, 0.3833, 0.5803, 0.4197, 0.6167, 0.4496, 0.6582, 0.4717, 0.7032, 0.4854])
me_cylinder_005.update()
me_cylinder_006 = bpy.data.meshes.new('Cylinder.006')
me_cylinder_006.from_pydata([(0.0, 0.0015, -0.025), (0.0, 0.0015, 0.025), (0.0002926, 0.001471, -0.025), (0.0002926, 0.001471, 0.025), (0.000574, 0.001386, -0.025), (0.000574, 0.001386, 0.025), (0.0008334, 0.001247, -0.025), (0.0008334, 0.001247, 0.025), (0.001061, 0.001061, -0.025), (0.001061, 0.001061, 0.025), (0.001247, 0.0008334, -0.025), (0.001247, 0.0008334, 0.025), (0.001386, 0.000574, -0.025), (0.001386, 0.000574, 0.025), (0.001471, 0.0002926, -0.025), (0.001471, 0.0002926, 0.025), (0.0015, 0.0, -0.025), (0.0015, 0.0, 0.025), (0.001471, -0.0002926, -0.025), (0.001471, -0.0002926, 0.025), (0.001386, -0.000574, -0.025), (0.001386, -0.000574, 0.025), (0.001247, -0.0008334, -0.025), (0.001247, -0.0008334, 0.025), (0.001061, -0.001061, -0.025), (0.001061, -0.001061, 0.025), (0.0008334, -0.001247, -0.025), (0.0008334, -0.001247, 0.025), (0.000574, -0.001386, -0.025), (0.000574, -0.001386, 0.025), (0.0002926, -0.001471, -0.025), (0.0002926, -0.001471, 0.025), (0.0, -0.0015, -0.025), (0.0, -0.0015, 0.025), (-0.0002926, -0.001471, -0.025), (-0.0002926, -0.001471, 0.025), (-0.000574, -0.001386, -0.025), (-0.000574, -0.001386, 0.025), (-0.0008334, -0.001247, -0.025), (-0.0008334, -0.001247, 0.025), (-0.001061, -0.001061, -0.025), (-0.001061, -0.001061, 0.025), (-0.001247, -0.0008334, -0.025), (-0.001247, -0.0008334, 0.025), (-0.001386, -0.000574, -0.025), (-0.001386, -0.000574, 0.025), (-0.001471, -0.0002926, -0.025), (-0.001471, -0.0002926, 0.025), (-0.0015, 0.0, -0.025), (-0.0015, 0.0, 0.025), (-0.001471, 0.0002926, -0.025), (-0.001471, 0.0002926, 0.025), (-0.001386, 0.000574, -0.025), (-0.001386, 0.000574, 0.025), (-0.001247, 0.0008334, -0.025), (-0.001247, 0.0008334, 0.025), (-0.001061, 0.001061, -0.025), (-0.001061, 0.001061, 0.025), (-0.0008334, 0.001247, -0.025), (-0.0008334, 0.001247, 0.025), (-0.000574, 0.001386, -0.025), (-0.000574, 0.001386, 0.025), (-0.0002926, 0.001471, -0.025), (-0.0002926, 0.001471, 0.025)], [], [(0, 1, 3, 2), (2, 3, 5, 4), (4, 5, 7, 6), (6, 7, 9, 8), (8, 9, 11, 10), (10, 11, 13, 12), (12, 13, 15, 14), (14, 15, 17, 16), (16, 17, 19, 18), (18, 19, 21, 20), (20, 21, 23, 22), (22, 23, 25, 24), (24, 25, 27, 26), (26, 27, 29, 28), (28, 29, 31, 30), (30, 31, 33, 32), (32, 33, 35, 34), (34, 35, 37, 36), (36, 37, 39, 38), (38, 39, 41, 40), (40, 41, 43, 42), (42, 43, 45, 44), (44, 45, 47, 46), (46, 47, 49, 48), (48, 49, 51, 50), (50, 51, 53, 52), (52, 53, 55, 54), (54, 55, 57, 56), (56, 57, 59, 58), (58, 59, 61, 60), (3, 1, 63, 61, 59, 57, 55, 53, 51, 49, 47, 45, 43, 41, 39, 37, 35, 33, 31, 29, 27, 25, 23, 21, 19, 17, 15, 13, 11, 9, 7, 5), (60, 61, 63, 62), (62, 63, 1, 0), (0, 2, 4, 6, 8, 10, 12, 14, 16, 18, 20, 22, 24, 26, 28, 30, 32, 34, 36, 38, 40, 42, 44, 46, 48, 50, 52, 54, 56, 58, 60, 62)])
_uv = me_cylinder_006.uv_layers.new(name='UVMap')
_uv.uv.foreach_set('vector', [1.0, 0.5, 1.0, 1.0, 0.9688, 1.0, 0.9688, 0.5, 0.9688, 0.5, 0.9688, 1.0, 0.9375, 1.0, 0.9375, 0.5, 0.9375, 0.5, 0.9375, 1.0, 0.9062, 1.0, 0.9062, 0.5, 0.9062, 0.5, 0.9062, 1.0, 0.875, 1.0, 0.875, 0.5, 0.875, 0.5, 0.875, 1.0, 0.8438, 1.0, 0.8438, 0.5, 0.8438, 0.5, 0.8438, 1.0, 0.8125, 1.0, 0.8125, 0.5, 0.8125, 0.5, 0.8125, 1.0, 0.7812, 1.0, 0.7812, 0.5, 0.7812, 0.5, 0.7812, 1.0, 0.75, 1.0, 0.75, 0.5, 0.75, 0.5, 0.75, 1.0, 0.7188, 1.0, 0.7188, 0.5, 0.7188, 0.5, 0.7188, 1.0, 0.6875, 1.0, 0.6875, 0.5, 0.6875, 0.5, 0.6875, 1.0, 0.6562, 1.0, 0.6562, 0.5, 0.6562, 0.5, 0.6562, 1.0, 0.625, 1.0, 0.625, 0.5, 0.625, 0.5, 0.625, 1.0, 0.5938, 1.0, 0.5938, 0.5, 0.5938, 0.5, 0.5938, 1.0, 0.5625, 1.0, 0.5625, 0.5, 0.5625, 0.5, 0.5625, 1.0, 0.5312, 1.0, 0.5312, 0.5, 0.5312, 0.5, 0.5312, 1.0, 0.5, 1.0, 0.5, 0.5, 0.5, 0.5, 0.5, 1.0, 0.4688, 1.0, 0.4688, 0.5, 0.4688, 0.5, 0.4688, 1.0, 0.4375, 1.0, 0.4375, 0.5, 0.4375, 0.5, 0.4375, 1.0, 0.4062, 1.0, 0.4062, 0.5, 0.4062, 0.5, 0.4062, 1.0, 0.375, 1.0, 0.375, 0.5, 0.375, 0.5, 0.375, 1.0, 0.3438, 1.0, 0.3438, 0.5, 0.3438, 0.5, 0.3438, 1.0, 0.3125, 1.0, 0.3125, 0.5, 0.3125, 0.5, 0.3125, 1.0, 0.2812, 1.0, 0.2812, 0.5, 0.2812, 0.5, 0.2812, 1.0, 0.25, 1.0, 0.25, 0.5, 0.25, 0.5, 0.25, 1.0, 0.2188, 1.0, 0.2188, 0.5, 0.2188, 0.5, 0.2188, 1.0, 0.1875, 1.0, 0.1875, 0.5, 0.1875, 0.5, 0.1875, 1.0, 0.1562, 1.0, 0.1562, 0.5, 0.1562, 0.5, 0.1562, 1.0, 0.125, 1.0, 0.125, 0.5, 0.125, 0.5, 0.125, 1.0, 0.09375, 1.0, 0.09375, 0.5, 0.09375, 0.5, 0.09375, 1.0, 0.0625, 1.0, 0.0625, 0.5, 0.2968, 0.4854, 0.25, 0.49, 0.2032, 0.4854, 0.1582, 0.4717, 0.1167, 0.4496, 0.08029, 0.4197, 0.05045, 0.3833, 0.02827, 0.3418, 0.01461, 0.2968, 0.01, 0.25, 0.01461, 0.2032, 0.02827, 0.1582, 0.05045, 0.1167, 0.08029, 0.08029, 0.1167, 0.05045, 0.1582, 0.02827, 0.2032, 0.01461, 0.25, 0.01, 0.2968, 0.01461, 0.3418, 0.02827, 0.3833, 0.05045, 0.4197, 0.08029, 0.4496, 0.1167, 0.4717, 0.1582, 0.4854, 0.2032, 0.49, 0.25, 0.4854, 0.2968, 0.4717, 0.3418, 0.4496, 0.3833, 0.4197, 0.4197, 0.3833, 0.4496, 0.3418, 0.4717, 0.0625, 0.5, 0.0625, 1.0, 0.03125, 1.0, 0.03125, 0.5, 0.03125, 0.5, 0.03125, 1.0, 0.0, 1.0, 0.0, 0.5, 0.75, 0.49, 0.7968, 0.4854, 0.8418, 0.4717, 0.8833, 0.4496, 0.9197, 0.4197, 0.9496, 0.3833, 0.9717, 0.3418, 0.9854, 0.2968, 0.99, 0.25, 0.9854, 0.2032, 0.9717, 0.1582, 0.9496, 0.1167, 0.9197, 0.08029, 0.8833, 0.05045, 0.8418, 0.02827, 0.7968, 0.01461, 0.75, 0.01, 0.7032, 0.01461, 0.6582, 0.02827, 0.6167, 0.05045, 0.5803, 0.08029, 0.5504, 0.1167, 0.5283, 0.1582, 0.5146, 0.2032, 0.51, 0.25, 0.5146, 0.2968, 0.5283, 0.3418, 0.5504, 0.3833, 0.5803, 0.4197, 0.6167, 0.4496, 0.6582, 0.4717, 0.7032, 0.4854])
me_cylinder_006.update()
me_cylinder_007 = bpy.data.meshes.new('Cylinder.007')
me_cylinder_007.from_pydata([(0.0, 0.0015, -0.025), (0.0, 0.0015, 0.025), (0.0002926, 0.001471, -0.025), (0.0002926, 0.001471, 0.025), (0.000574, 0.001386, -0.025), (0.000574, 0.001386, 0.025), (0.0008334, 0.001247, -0.025), (0.0008334, 0.001247, 0.025), (0.001061, 0.001061, -0.025), (0.001061, 0.001061, 0.025), (0.001247, 0.0008334, -0.025), (0.001247, 0.0008334, 0.025), (0.001386, 0.000574, -0.025), (0.001386, 0.000574, 0.025), (0.001471, 0.0002926, -0.025), (0.001471, 0.0002926, 0.025), (0.0015, 0.0, -0.025), (0.0015, 0.0, 0.025), (0.001471, -0.0002926, -0.025), (0.001471, -0.0002926, 0.025), (0.001386, -0.000574, -0.025), (0.001386, -0.000574, 0.025), (0.001247, -0.0008334, -0.025), (0.001247, -0.0008334, 0.025), (0.001061, -0.001061, -0.025), (0.001061, -0.001061, 0.025), (0.0008334, -0.001247, -0.025), (0.0008334, -0.001247, 0.025), (0.000574, -0.001386, -0.025), (0.000574, -0.001386, 0.025), (0.0002926, -0.001471, -0.025), (0.0002926, -0.001471, 0.025), (0.0, -0.0015, -0.025), (0.0, -0.0015, 0.025), (-0.0002926, -0.001471, -0.025), (-0.0002926, -0.001471, 0.025), (-0.000574, -0.001386, -0.025), (-0.000574, -0.001386, 0.025), (-0.0008334, -0.001247, -0.025), (-0.0008334, -0.001247, 0.025), (-0.001061, -0.001061, -0.025), (-0.001061, -0.001061, 0.025), (-0.001247, -0.0008334, -0.025), (-0.001247, -0.0008334, 0.025), (-0.001386, -0.000574, -0.025), (-0.001386, -0.000574, 0.025), (-0.001471, -0.0002926, -0.025), (-0.001471, -0.0002926, 0.025), (-0.0015, 0.0, -0.025), (-0.0015, 0.0, 0.025), (-0.001471, 0.0002926, -0.025), (-0.001471, 0.0002926, 0.025), (-0.001386, 0.000574, -0.025), (-0.001386, 0.000574, 0.025), (-0.001247, 0.0008334, -0.025), (-0.001247, 0.0008334, 0.025), (-0.001061, 0.001061, -0.025), (-0.001061, 0.001061, 0.025), (-0.0008334, 0.001247, -0.025), (-0.0008334, 0.001247, 0.025), (-0.000574, 0.001386, -0.025), (-0.000574, 0.001386, 0.025), (-0.0002926, 0.001471, -0.025), (-0.0002926, 0.001471, 0.025)], [], [(0, 1, 3, 2), (2, 3, 5, 4), (4, 5, 7, 6), (6, 7, 9, 8), (8, 9, 11, 10), (10, 11, 13, 12), (12, 13, 15, 14), (14, 15, 17, 16), (16, 17, 19, 18), (18, 19, 21, 20), (20, 21, 23, 22), (22, 23, 25, 24), (24, 25, 27, 26), (26, 27, 29, 28), (28, 29, 31, 30), (30, 31, 33, 32), (32, 33, 35, 34), (34, 35, 37, 36), (36, 37, 39, 38), (38, 39, 41, 40), (40, 41, 43, 42), (42, 43, 45, 44), (44, 45, 47, 46), (46, 47, 49, 48), (48, 49, 51, 50), (50, 51, 53, 52), (52, 53, 55, 54), (54, 55, 57, 56), (56, 57, 59, 58), (58, 59, 61, 60), (3, 1, 63, 61, 59, 57, 55, 53, 51, 49, 47, 45, 43, 41, 39, 37, 35, 33, 31, 29, 27, 25, 23, 21, 19, 17, 15, 13, 11, 9, 7, 5), (60, 61, 63, 62), (62, 63, 1, 0), (0, 2, 4, 6, 8, 10, 12, 14, 16, 18, 20, 22, 24, 26, 28, 30, 32, 34, 36, 38, 40, 42, 44, 46, 48, 50, 52, 54, 56, 58, 60, 62)])
_uv = me_cylinder_007.uv_layers.new(name='UVMap')
_uv.uv.foreach_set('vector', [1.0, 0.5, 1.0, 1.0, 0.9688, 1.0, 0.9688, 0.5, 0.9688, 0.5, 0.9688, 1.0, 0.9375, 1.0, 0.9375, 0.5, 0.9375, 0.5, 0.9375, 1.0, 0.9062, 1.0, 0.9062, 0.5, 0.9062, 0.5, 0.9062, 1.0, 0.875, 1.0, 0.875, 0.5, 0.875, 0.5, 0.875, 1.0, 0.8438, 1.0, 0.8438, 0.5, 0.8438, 0.5, 0.8438, 1.0, 0.8125, 1.0, 0.8125, 0.5, 0.8125, 0.5, 0.8125, 1.0, 0.7812, 1.0, 0.7812, 0.5, 0.7812, 0.5, 0.7812, 1.0, 0.75, 1.0, 0.75, 0.5, 0.75, 0.5, 0.75, 1.0, 0.7188, 1.0, 0.7188, 0.5, 0.7188, 0.5, 0.7188, 1.0, 0.6875, 1.0, 0.6875, 0.5, 0.6875, 0.5, 0.6875, 1.0, 0.6562, 1.0, 0.6562, 0.5, 0.6562, 0.5, 0.6562, 1.0, 0.625, 1.0, 0.625, 0.5, 0.625, 0.5, 0.625, 1.0, 0.5938, 1.0, 0.5938, 0.5, 0.5938, 0.5, 0.5938, 1.0, 0.5625, 1.0, 0.5625, 0.5, 0.5625, 0.5, 0.5625, 1.0, 0.5312, 1.0, 0.5312, 0.5, 0.5312, 0.5, 0.5312, 1.0, 0.5, 1.0, 0.5, 0.5, 0.5, 0.5, 0.5, 1.0, 0.4688, 1.0, 0.4688, 0.5, 0.4688, 0.5, 0.4688, 1.0, 0.4375, 1.0, 0.4375, 0.5, 0.4375, 0.5, 0.4375, 1.0, 0.4062, 1.0, 0.4062, 0.5, 0.4062, 0.5, 0.4062, 1.0, 0.375, 1.0, 0.375, 0.5, 0.375, 0.5, 0.375, 1.0, 0.3438, 1.0, 0.3438, 0.5, 0.3438, 0.5, 0.3438, 1.0, 0.3125, 1.0, 0.3125, 0.5, 0.3125, 0.5, 0.3125, 1.0, 0.2812, 1.0, 0.2812, 0.5, 0.2812, 0.5, 0.2812, 1.0, 0.25, 1.0, 0.25, 0.5, 0.25, 0.5, 0.25, 1.0, 0.2188, 1.0, 0.2188, 0.5, 0.2188, 0.5, 0.2188, 1.0, 0.1875, 1.0, 0.1875, 0.5, 0.1875, 0.5, 0.1875, 1.0, 0.1562, 1.0, 0.1562, 0.5, 0.1562, 0.5, 0.1562, 1.0, 0.125, 1.0, 0.125, 0.5, 0.125, 0.5, 0.125, 1.0, 0.09375, 1.0, 0.09375, 0.5, 0.09375, 0.5, 0.09375, 1.0, 0.0625, 1.0, 0.0625, 0.5, 0.2968, 0.4854, 0.25, 0.49, 0.2032, 0.4854, 0.1582, 0.4717, 0.1167, 0.4496, 0.08029, 0.4197, 0.05045, 0.3833, 0.02827, 0.3418, 0.01461, 0.2968, 0.01, 0.25, 0.01461, 0.2032, 0.02827, 0.1582, 0.05045, 0.1167, 0.08029, 0.08029, 0.1167, 0.05045, 0.1582, 0.02827, 0.2032, 0.01461, 0.25, 0.01, 0.2968, 0.01461, 0.3418, 0.02827, 0.3833, 0.05045, 0.4197, 0.08029, 0.4496, 0.1167, 0.4717, 0.1582, 0.4854, 0.2032, 0.49, 0.25, 0.4854, 0.2968, 0.4717, 0.3418, 0.4496, 0.3833, 0.4197, 0.4197, 0.3833, 0.4496, 0.3418, 0.4717, 0.0625, 0.5, 0.0625, 1.0, 0.03125, 1.0, 0.03125, 0.5, 0.03125, 0.5, 0.03125, 1.0, 0.0, 1.0, 0.0, 0.5, 0.75, 0.49, 0.7968, 0.4854, 0.8418, 0.4717, 0.8833, 0.4496, 0.9197, 0.4197, 0.9496, 0.3833, 0.9717, 0.3418, 0.9854, 0.2968, 0.99, 0.25, 0.9854, 0.2032, 0.9717, 0.1582, 0.9496, 0.1167, 0.9197, 0.08029, 0.8833, 0.05045, 0.8418, 0.02827, 0.7968, 0.01461, 0.75, 0.01, 0.7032, 0.01461, 0.6582, 0.02827, 0.6167, 0.05045, 0.5803, 0.08029, 0.5504, 0.1167, 0.5283, 0.1582, 0.5146, 0.2032, 0.51, 0.25, 0.5146, 0.2968, 0.5283, 0.3418, 0.5504, 0.3833, 0.5803, 0.4197, 0.6167, 0.4496, 0.6582, 0.4717, 0.7032, 0.4854])
me_cylinder_007.update()
me_cylinder_008 = bpy.data.meshes.new('Cylinder.008')
me_cylinder_008.from_pydata([(0.0, 0.0015, -0.025), (0.0, 0.0015, 0.025), (0.0002926, 0.001471, -0.025), (0.0002926, 0.001471, 0.025), (0.000574, 0.001386, -0.025), (0.000574, 0.001386, 0.025), (0.0008334, 0.001247, -0.025), (0.0008334, 0.001247, 0.025), (0.001061, 0.001061, -0.025), (0.001061, 0.001061, 0.025), (0.001247, 0.0008334, -0.025), (0.001247, 0.0008334, 0.025), (0.001386, 0.000574, -0.025), (0.001386, 0.000574, 0.025), (0.001471, 0.0002926, -0.025), (0.001471, 0.0002926, 0.025), (0.0015, 0.0, -0.025), (0.0015, 0.0, 0.025), (0.001471, -0.0002926, -0.025), (0.001471, -0.0002926, 0.025), (0.001386, -0.000574, -0.025), (0.001386, -0.000574, 0.025), (0.001247, -0.0008334, -0.025), (0.001247, -0.0008334, 0.025), (0.001061, -0.001061, -0.025), (0.001061, -0.001061, 0.025), (0.0008334, -0.001247, -0.025), (0.0008334, -0.001247, 0.025), (0.000574, -0.001386, -0.025), (0.000574, -0.001386, 0.025), (0.0002926, -0.001471, -0.025), (0.0002926, -0.001471, 0.025), (0.0, -0.0015, -0.025), (0.0, -0.0015, 0.025), (-0.0002926, -0.001471, -0.025), (-0.0002926, -0.001471, 0.025), (-0.000574, -0.001386, -0.025), (-0.000574, -0.001386, 0.025), (-0.0008334, -0.001247, -0.025), (-0.0008334, -0.001247, 0.025), (-0.001061, -0.001061, -0.025), (-0.001061, -0.001061, 0.025), (-0.001247, -0.0008334, -0.025), (-0.001247, -0.0008334, 0.025), (-0.001386, -0.000574, -0.025), (-0.001386, -0.000574, 0.025), (-0.001471, -0.0002926, -0.025), (-0.001471, -0.0002926, 0.025), (-0.0015, 0.0, -0.025), (-0.0015, 0.0, 0.025), (-0.001471, 0.0002926, -0.025), (-0.001471, 0.0002926, 0.025), (-0.001386, 0.000574, -0.025), (-0.001386, 0.000574, 0.025), (-0.001247, 0.0008334, -0.025), (-0.001247, 0.0008334, 0.025), (-0.001061, 0.001061, -0.025), (-0.001061, 0.001061, 0.025), (-0.0008334, 0.001247, -0.025), (-0.0008334, 0.001247, 0.025), (-0.000574, 0.001386, -0.025), (-0.000574, 0.001386, 0.025), (-0.0002926, 0.001471, -0.025), (-0.0002926, 0.001471, 0.025)], [], [(0, 1, 3, 2), (2, 3, 5, 4), (4, 5, 7, 6), (6, 7, 9, 8), (8, 9, 11, 10), (10, 11, 13, 12), (12, 13, 15, 14), (14, 15, 17, 16), (16, 17, 19, 18), (18, 19, 21, 20), (20, 21, 23, 22), (22, 23, 25, 24), (24, 25, 27, 26), (26, 27, 29, 28), (28, 29, 31, 30), (30, 31, 33, 32), (32, 33, 35, 34), (34, 35, 37, 36), (36, 37, 39, 38), (38, 39, 41, 40), (40, 41, 43, 42), (42, 43, 45, 44), (44, 45, 47, 46), (46, 47, 49, 48), (48, 49, 51, 50), (50, 51, 53, 52), (52, 53, 55, 54), (54, 55, 57, 56), (56, 57, 59, 58), (58, 59, 61, 60), (3, 1, 63, 61, 59, 57, 55, 53, 51, 49, 47, 45, 43, 41, 39, 37, 35, 33, 31, 29, 27, 25, 23, 21, 19, 17, 15, 13, 11, 9, 7, 5), (60, 61, 63, 62), (62, 63, 1, 0), (0, 2, 4, 6, 8, 10, 12, 14, 16, 18, 20, 22, 24, 26, 28, 30, 32, 34, 36, 38, 40, 42, 44, 46, 48, 50, 52, 54, 56, 58, 60, 62)])
_uv = me_cylinder_008.uv_layers.new(name='UVMap')
_uv.uv.foreach_set('vector', [1.0, 0.5, 1.0, 1.0, 0.9688, 1.0, 0.9688, 0.5, 0.9688, 0.5, 0.9688, 1.0, 0.9375, 1.0, 0.9375, 0.5, 0.9375, 0.5, 0.9375, 1.0, 0.9062, 1.0, 0.9062, 0.5, 0.9062, 0.5, 0.9062, 1.0, 0.875, 1.0, 0.875, 0.5, 0.875, 0.5, 0.875, 1.0, 0.8438, 1.0, 0.8438, 0.5, 0.8438, 0.5, 0.8438, 1.0, 0.8125, 1.0, 0.8125, 0.5, 0.8125, 0.5, 0.8125, 1.0, 0.7812, 1.0, 0.7812, 0.5, 0.7812, 0.5, 0.7812, 1.0, 0.75, 1.0, 0.75, 0.5, 0.75, 0.5, 0.75, 1.0, 0.7188, 1.0, 0.7188, 0.5, 0.7188, 0.5, 0.7188, 1.0, 0.6875, 1.0, 0.6875, 0.5, 0.6875, 0.5, 0.6875, 1.0, 0.6562, 1.0, 0.6562, 0.5, 0.6562, 0.5, 0.6562, 1.0, 0.625, 1.0, 0.625, 0.5, 0.625, 0.5, 0.625, 1.0, 0.5938, 1.0, 0.5938, 0.5, 0.5938, 0.5, 0.5938, 1.0, 0.5625, 1.0, 0.5625, 0.5, 0.5625, 0.5, 0.5625, 1.0, 0.5312, 1.0, 0.5312, 0.5, 0.5312, 0.5, 0.5312, 1.0, 0.5, 1.0, 0.5, 0.5, 0.5, 0.5, 0.5, 1.0, 0.4688, 1.0, 0.4688, 0.5, 0.4688, 0.5, 0.4688, 1.0, 0.4375, 1.0, 0.4375, 0.5, 0.4375, 0.5, 0.4375, 1.0, 0.4062, 1.0, 0.4062, 0.5, 0.4062, 0.5, 0.4062, 1.0, 0.375, 1.0, 0.375, 0.5, 0.375, 0.5, 0.375, 1.0, 0.3438, 1.0, 0.3438, 0.5, 0.3438, 0.5, 0.3438, 1.0, 0.3125, 1.0, 0.3125, 0.5, 0.3125, 0.5, 0.3125, 1.0, 0.2812, 1.0, 0.2812, 0.5, 0.2812, 0.5, 0.2812, 1.0, 0.25, 1.0, 0.25, 0.5, 0.25, 0.5, 0.25, 1.0, 0.2188, 1.0, 0.2188, 0.5, 0.2188, 0.5, 0.2188, 1.0, 0.1875, 1.0, 0.1875, 0.5, 0.1875, 0.5, 0.1875, 1.0, 0.1562, 1.0, 0.1562, 0.5, 0.1562, 0.5, 0.1562, 1.0, 0.125, 1.0, 0.125, 0.5, 0.125, 0.5, 0.125, 1.0, 0.09375, 1.0, 0.09375, 0.5, 0.09375, 0.5, 0.09375, 1.0, 0.0625, 1.0, 0.0625, 0.5, 0.2968, 0.4854, 0.25, 0.49, 0.2032, 0.4854, 0.1582, 0.4717, 0.1167, 0.4496, 0.08029, 0.4197, 0.05045, 0.3833, 0.02827, 0.3418, 0.01461, 0.2968, 0.01, 0.25, 0.01461, 0.2032, 0.02827, 0.1582, 0.05045, 0.1167, 0.08029, 0.08029, 0.1167, 0.05045, 0.1582, 0.02827, 0.2032, 0.01461, 0.25, 0.01, 0.2968, 0.01461, 0.3418, 0.02827, 0.3833, 0.05045, 0.4197, 0.08029, 0.4496, 0.1167, 0.4717, 0.1582, 0.4854, 0.2032, 0.49, 0.25, 0.4854, 0.2968, 0.4717, 0.3418, 0.4496, 0.3833, 0.4197, 0.4197, 0.3833, 0.4496, 0.3418, 0.4717, 0.0625, 0.5, 0.0625, 1.0, 0.03125, 1.0, 0.03125, 0.5, 0.03125, 0.5, 0.03125, 1.0, 0.0, 1.0, 0.0, 0.5, 0.75, 0.49, 0.7968, 0.4854, 0.8418, 0.4717, 0.8833, 0.4496, 0.9197, 0.4197, 0.9496, 0.3833, 0.9717, 0.3418, 0.9854, 0.2968, 0.99, 0.25, 0.9854, 0.2032, 0.9717, 0.1582, 0.9496, 0.1167, 0.9197, 0.08029, 0.8833, 0.05045, 0.8418, 0.02827, 0.7968, 0.01461, 0.75, 0.01, 0.7032, 0.01461, 0.6582, 0.02827, 0.6167, 0.05045, 0.5803, 0.08029, 0.5504, 0.1167, 0.5283, 0.1582, 0.5146, 0.2032, 0.51, 0.25, 0.5146, 0.2968, 0.5283, 0.3418, 0.5504, 0.3833, 0.5803, 0.4197, 0.6167, 0.4496, 0.6582, 0.4717, 0.7032, 0.4854])
me_cylinder_008.update()
me_cylinder_009 = bpy.data.meshes.new('Cylinder.009')
me_cylinder_009.from_pydata([(0.0, 0.0015, -0.025), (0.0, 0.0015, 0.025), (0.0002926, 0.001471, -0.025), (0.0002926, 0.001471, 0.025), (0.000574, 0.001386, -0.025), (0.000574, 0.001386, 0.025), (0.0008334, 0.001247, -0.025), (0.0008334, 0.001247, 0.025), (0.001061, 0.001061, -0.025), (0.001061, 0.001061, 0.025), (0.001247, 0.0008334, -0.025), (0.001247, 0.0008334, 0.025), (0.001386, 0.000574, -0.025), (0.001386, 0.000574, 0.025), (0.001471, 0.0002926, -0.025), (0.001471, 0.0002926, 0.025), (0.0015, 0.0, -0.025), (0.0015, 0.0, 0.025), (0.001471, -0.0002926, -0.025), (0.001471, -0.0002926, 0.025), (0.001386, -0.000574, -0.025), (0.001386, -0.000574, 0.025), (0.001247, -0.0008334, -0.025), (0.001247, -0.0008334, 0.025), (0.001061, -0.001061, -0.025), (0.001061, -0.001061, 0.025), (0.0008334, -0.001247, -0.025), (0.0008334, -0.001247, 0.025), (0.000574, -0.001386, -0.025), (0.000574, -0.001386, 0.025), (0.0002926, -0.001471, -0.025), (0.0002926, -0.001471, 0.025), (0.0, -0.0015, -0.025), (0.0, -0.0015, 0.025), (-0.0002926, -0.001471, -0.025), (-0.0002926, -0.001471, 0.025), (-0.000574, -0.001386, -0.025), (-0.000574, -0.001386, 0.025), (-0.0008334, -0.001247, -0.025), (-0.0008334, -0.001247, 0.025), (-0.001061, -0.001061, -0.025), (-0.001061, -0.001061, 0.025), (-0.001247, -0.0008334, -0.025), (-0.001247, -0.0008334, 0.025), (-0.001386, -0.000574, -0.025), (-0.001386, -0.000574, 0.025), (-0.001471, -0.0002926, -0.025), (-0.001471, -0.0002926, 0.025), (-0.0015, 0.0, -0.025), (-0.0015, 0.0, 0.025), (-0.001471, 0.0002926, -0.025), (-0.001471, 0.0002926, 0.025), (-0.001386, 0.000574, -0.025), (-0.001386, 0.000574, 0.025), (-0.001247, 0.0008334, -0.025), (-0.001247, 0.0008334, 0.025), (-0.001061, 0.001061, -0.025), (-0.001061, 0.001061, 0.025), (-0.0008334, 0.001247, -0.025), (-0.0008334, 0.001247, 0.025), (-0.000574, 0.001386, -0.025), (-0.000574, 0.001386, 0.025), (-0.0002926, 0.001471, -0.025), (-0.0002926, 0.001471, 0.025)], [], [(0, 1, 3, 2), (2, 3, 5, 4), (4, 5, 7, 6), (6, 7, 9, 8), (8, 9, 11, 10), (10, 11, 13, 12), (12, 13, 15, 14), (14, 15, 17, 16), (16, 17, 19, 18), (18, 19, 21, 20), (20, 21, 23, 22), (22, 23, 25, 24), (24, 25, 27, 26), (26, 27, 29, 28), (28, 29, 31, 30), (30, 31, 33, 32), (32, 33, 35, 34), (34, 35, 37, 36), (36, 37, 39, 38), (38, 39, 41, 40), (40, 41, 43, 42), (42, 43, 45, 44), (44, 45, 47, 46), (46, 47, 49, 48), (48, 49, 51, 50), (50, 51, 53, 52), (52, 53, 55, 54), (54, 55, 57, 56), (56, 57, 59, 58), (58, 59, 61, 60), (3, 1, 63, 61, 59, 57, 55, 53, 51, 49, 47, 45, 43, 41, 39, 37, 35, 33, 31, 29, 27, 25, 23, 21, 19, 17, 15, 13, 11, 9, 7, 5), (60, 61, 63, 62), (62, 63, 1, 0), (0, 2, 4, 6, 8, 10, 12, 14, 16, 18, 20, 22, 24, 26, 28, 30, 32, 34, 36, 38, 40, 42, 44, 46, 48, 50, 52, 54, 56, 58, 60, 62)])
_uv = me_cylinder_009.uv_layers.new(name='UVMap')
_uv.uv.foreach_set('vector', [1.0, 0.5, 1.0, 1.0, 0.9688, 1.0, 0.9688, 0.5, 0.9688, 0.5, 0.9688, 1.0, 0.9375, 1.0, 0.9375, 0.5, 0.9375, 0.5, 0.9375, 1.0, 0.9062, 1.0, 0.9062, 0.5, 0.9062, 0.5, 0.9062, 1.0, 0.875, 1.0, 0.875, 0.5, 0.875, 0.5, 0.875, 1.0, 0.8438, 1.0, 0.8438, 0.5, 0.8438, 0.5, 0.8438, 1.0, 0.8125, 1.0, 0.8125, 0.5, 0.8125, 0.5, 0.8125, 1.0, 0.7812, 1.0, 0.7812, 0.5, 0.7812, 0.5, 0.7812, 1.0, 0.75, 1.0, 0.75, 0.5, 0.75, 0.5, 0.75, 1.0, 0.7188, 1.0, 0.7188, 0.5, 0.7188, 0.5, 0.7188, 1.0, 0.6875, 1.0, 0.6875, 0.5, 0.6875, 0.5, 0.6875, 1.0, 0.6562, 1.0, 0.6562, 0.5, 0.6562, 0.5, 0.6562, 1.0, 0.625, 1.0, 0.625, 0.5, 0.625, 0.5, 0.625, 1.0, 0.5938, 1.0, 0.5938, 0.5, 0.5938, 0.5, 0.5938, 1.0, 0.5625, 1.0, 0.5625, 0.5, 0.5625, 0.5, 0.5625, 1.0, 0.5312, 1.0, 0.5312, 0.5, 0.5312, 0.5, 0.5312, 1.0, 0.5, 1.0, 0.5, 0.5, 0.5, 0.5, 0.5, 1.0, 0.4688, 1.0, 0.4688, 0.5, 0.4688, 0.5, 0.4688, 1.0, 0.4375, 1.0, 0.4375, 0.5, 0.4375, 0.5, 0.4375, 1.0, 0.4062, 1.0, 0.4062, 0.5, 0.4062, 0.5, 0.4062, 1.0, 0.375, 1.0, 0.375, 0.5, 0.375, 0.5, 0.375, 1.0, 0.3438, 1.0, 0.3438, 0.5, 0.3438, 0.5, 0.3438, 1.0, 0.3125, 1.0, 0.3125, 0.5, 0.3125, 0.5, 0.3125, 1.0, 0.2812, 1.0, 0.2812, 0.5, 0.2812, 0.5, 0.2812, 1.0, 0.25, 1.0, 0.25, 0.5, 0.25, 0.5, 0.25, 1.0, 0.2188, 1.0, 0.2188, 0.5, 0.2188, 0.5, 0.2188, 1.0, 0.1875, 1.0, 0.1875, 0.5, 0.1875, 0.5, 0.1875, 1.0, 0.1562, 1.0, 0.1562, 0.5, 0.1562, 0.5, 0.1562, 1.0, 0.125, 1.0, 0.125, 0.5, 0.125, 0.5, 0.125, 1.0, 0.09375, 1.0, 0.09375, 0.5, 0.09375, 0.5, 0.09375, 1.0, 0.0625, 1.0, 0.0625, 0.5, 0.2968, 0.4854, 0.25, 0.49, 0.2032, 0.4854, 0.1582, 0.4717, 0.1167, 0.4496, 0.08029, 0.4197, 0.05045, 0.3833, 0.02827, 0.3418, 0.01461, 0.2968, 0.01, 0.25, 0.01461, 0.2032, 0.02827, 0.1582, 0.05045, 0.1167, 0.08029, 0.08029, 0.1167, 0.05045, 0.1582, 0.02827, 0.2032, 0.01461, 0.25, 0.01, 0.2968, 0.01461, 0.3418, 0.02827, 0.3833, 0.05045, 0.4197, 0.08029, 0.4496, 0.1167, 0.4717, 0.1582, 0.4854, 0.2032, 0.49, 0.25, 0.4854, 0.2968, 0.4717, 0.3418, 0.4496, 0.3833, 0.4197, 0.4197, 0.3833, 0.4496, 0.3418, 0.4717, 0.0625, 0.5, 0.0625, 1.0, 0.03125, 1.0, 0.03125, 0.5, 0.03125, 0.5, 0.03125, 1.0, 0.0, 1.0, 0.0, 0.5, 0.75, 0.49, 0.7968, 0.4854, 0.8418, 0.4717, 0.8833, 0.4496, 0.9197, 0.4197, 0.9496, 0.3833, 0.9717, 0.3418, 0.9854, 0.2968, 0.99, 0.25, 0.9854, 0.2032, 0.9717, 0.1582, 0.9496, 0.1167, 0.9197, 0.08029, 0.8833, 0.05045, 0.8418, 0.02827, 0.7968, 0.01461, 0.75, 0.01, 0.7032, 0.01461, 0.6582, 0.02827, 0.6167, 0.05045, 0.5803, 0.08029, 0.5504, 0.1167, 0.5283, 0.1582, 0.5146, 0.2032, 0.51, 0.25, 0.5146, 0.2968, 0.5283, 0.3418, 0.5504, 0.3833, 0.5803, 0.4197, 0.6167, 0.4496, 0.6582, 0.4717, 0.7032, 0.4854])
me_cylinder_009.update()
me_circle = bpy.data.meshes.new('Circle')
me_circle.from_pydata([(0.0, 1.0, 0.0), (-0.866, 0.5, 0.0), (-0.866, -0.5, 0.0), (0.0, -1.0, 0.0), (0.866, -0.5, 0.0), (0.866, 0.5, 0.0), (0.0, 1.0, 0.1456), (-0.866, 0.5, 0.1456), (-0.866, -0.5, 0.1456), (0.0, -1.0, 0.1456), (0.866, -0.5, 0.1456), (0.866, 0.5, 0.1456)], [], [(1, 0, 5, 4, 3, 2), (7, 8, 9, 10, 11, 6), (4, 5, 11, 10), (2, 3, 9, 8), (0, 1, 7, 6), (5, 0, 6, 11), (3, 4, 10, 9), (1, 2, 8, 7)])
_uv = me_circle.uv_layers.new(name='UVMap')
_uv.uv.foreach_set('vector', [0.0, 0.0, 0.0, 0.0, 0.0, 0.0, 0.0, 0.0, 0.0, 0.0, 0.0, 0.0, 0.0, 0.0, 0.0, 0.0, 0.0, 0.0, 0.0, 0.0, 0.0, 0.0, 0.0, 0.0, 0.0, 0.0, 0.0, 0.0, 0.0, 0.0, 0.0, 0.0, 0.0, 0.0, 0.0, 0.0, 0.0, 0.0, 0.0, 0.0, 0.0, 0.0, 0.0, 0.0, 0.0, 0.0, 0.0, 0.0, 0.0, 0.0, 0.0, 0.0, 0.0, 0.0, 0.0, 0.0, 0.0, 0.0, 0.0, 0.0, 0.0, 0.0, 0.0, 0.0, 0.0, 0.0, 0.0, 0.0, 0.0, 0.0, 0.0, 0.0])
me_circle.update()
me_circle_001 = bpy.data.meshes.new('Circle.001')
me_circle_001.from_pydata([(0.0, 1.0, 0.0), (-0.866, 0.5, 0.0), (-0.866, -0.5, 0.0), (0.0, -1.0, 0.0), (0.866, -0.5, 0.0), (0.866, 0.5, 0.0), (0.0, 1.0, 0.1456), (-0.866, 0.5, 0.1456), (-0.866, -0.5, 0.1456), (0.0, -1.0, 0.1456), (0.866, -0.5, 0.1456), (0.866, 0.5, 0.1456)], [], [(1, 0, 5, 4, 3, 2), (7, 8, 9, 10, 11, 6), (4, 5, 11, 10), (2, 3, 9, 8), (0, 1, 7, 6), (5, 0, 6, 11), (3, 4, 10, 9), (1, 2, 8, 7)])
_uv = me_circle_001.uv_layers.new(name='UVMap')
_uv.uv.foreach_set('vector', [0.0, 0.0, 0.0, 0.0, 0.0, 0.0, 0.0, 0.0, 0.0, 0.0, 0.0, 0.0, 0.0, 0.0, 0.0, 0.0, 0.0, 0.0, 0.0, 0.0, 0.0, 0.0, 0.0, 0.0, 0.0, 0.0, 0.0, 0.0, 0.0, 0.0, 0.0, 0.0, 0.0, 0.0, 0.0, 0.0, 0.0, 0.0, 0.0, 0.0, 0.0, 0.0, 0.0, 0.0, 0.0, 0.0, 0.0, 0.0, 0.0, 0.0, 0.0, 0.0, 0.0, 0.0, 0.0, 0.0, 0.0, 0.0, 0.0, 0.0, 0.0, 0.0, 0.0, 0.0, 0.0, 0.0, 0.0, 0.0, 0.0, 0.0, 0.0, 0.0])
me_circle_001.update()
me_cylinder_010 = bpy.data.meshes.new('Cylinder.010')
me_cylinder_010.from_pydata([(0.0, 1.0, -1.0), (0.0, 1.0, 1.0), (0.1951, 0.9808, -1.0), (0.1951, 0.9808, 1.0), (0.3827, 0.9239, -1.0), (0.3827, 0.9239, 1.0), (0.5556, 0.8315, -1.0), (0.5556, 0.8315, 1.0), (0.7071, 0.7071, -1.0), (0.7071, 0.7071, 1.0), (0.8315, 0.5556, -1.0), (0.8315, 0.5556, 1.0), (0.9239, 0.3827, -1.0), (0.9239, 0.3827, 1.0), (0.9808, 0.1951, -1.0), (0.9808, 0.1951, 1.0), (1.0, 0.0, -1.0), (1.0, 0.0, 1.0), (0.9808, -0.1951, -1.0), (0.9808, -0.1951, 1.0), (0.9239, -0.3827, -1.0), (0.9239, -0.3827, 1.0), (0.8315, -0.5556, -1.0), (0.8315, -0.5556, 1.0), (0.7071, -0.7071, -1.0), (0.7071, -0.7071, 1.0), (0.5556, -0.8315, -1.0), (0.5556, -0.8315, 1.0), (0.3827, -0.9239, -1.0), (0.3827, -0.9239, 1.0), (0.1951, -0.9808, -1.0), (0.1951, -0.9808, 1.0), (0.0, -1.0, -1.0), (0.0, -1.0, 1.0), (-0.1951, -0.9808, -1.0), (-0.1951, -0.9808, 1.0), (-0.3827, -0.9239, -1.0), (-0.3827, -0.9239, 1.0), (-0.5556, -0.8315, -1.0), (-0.5556, -0.8315, 1.0), (-0.7071, -0.7071, -1.0), (-0.7071, -0.7071, 1.0), (-0.8315, -0.5556, -1.0), (-0.8315, -0.5556, 1.0), (-0.9239, -0.3827, -1.0), (-0.9239, -0.3827, 1.0), (-0.9808, -0.1951, -1.0), (-0.9808, -0.1951, 1.0), (-1.0, 0.0, -1.0), (-1.0, 0.0, 1.0), (-0.9808, 0.1951, -1.0), (-0.9808, 0.1951, 1.0), (-0.9239, 0.3827, -1.0), (-0.9239, 0.3827, 1.0), (-0.8315, 0.5556, -1.0), (-0.8315, 0.5556, 1.0), (-0.7071, 0.7071, -1.0), (-0.7071, 0.7071, 1.0), (-0.5556, 0.8315, -1.0), (-0.5556, 0.8315, 1.0), (-0.3827, 0.9239, -1.0), (-0.3827, 0.9239, 1.0), (-0.1951, 0.9808, -1.0), (-0.1951, 0.9808, 1.0)], [], [(0, 1, 3, 2), (2, 3, 5, 4), (4, 5, 7, 6), (6, 7, 9, 8), (8, 9, 11, 10), (10, 11, 13, 12), (12, 13, 15, 14), (14, 15, 17, 16), (16, 17, 19, 18), (18, 19, 21, 20), (20, 21, 23, 22), (22, 23, 25, 24), (24, 25, 27, 26), (26, 27, 29, 28), (28, 29, 31, 30), (30, 31, 33, 32), (32, 33, 35, 34), (34, 35, 37, 36), (36, 37, 39, 38), (38, 39, 41, 40), (40, 41, 43, 42), (42, 43, 45, 44), (44, 45, 47, 46), (46, 47, 49, 48), (48, 49, 51, 50), (50, 51, 53, 52), (52, 53, 55, 54), (54, 55, 57, 56), (56, 57, 59, 58), (58, 59, 61, 60), (3, 1, 63, 61, 59, 57, 55, 53, 51, 49, 47, 45, 43, 41, 39, 37, 35, 33, 31, 29, 27, 25, 23, 21, 19, 17, 15, 13, 11, 9, 7, 5), (60, 61, 63, 62), (62, 63, 1, 0), (0, 2, 4, 6, 8, 10, 12, 14, 16, 18, 20, 22, 24, 26, 28, 30, 32, 34, 36, 38, 40, 42, 44, 46, 48, 50, 52, 54, 56, 58, 60, 62)])
_uv = me_cylinder_010.uv_layers.new(name='UVMap')
_uv.uv.foreach_set('vector', [1.0, 0.5, 1.0, 1.0, 0.9688, 1.0, 0.9688, 0.5, 0.9688, 0.5, 0.9688, 1.0, 0.9375, 1.0, 0.9375, 0.5, 0.9375, 0.5, 0.9375, 1.0, 0.9062, 1.0, 0.9062, 0.5, 0.9062, 0.5, 0.9062, 1.0, 0.875, 1.0, 0.875, 0.5, 0.875, 0.5, 0.875, 1.0, 0.8438, 1.0, 0.8438, 0.5, 0.8438, 0.5, 0.8438, 1.0, 0.8125, 1.0, 0.8125, 0.5, 0.8125, 0.5, 0.8125, 1.0, 0.7812, 1.0, 0.7812, 0.5, 0.7812, 0.5, 0.7812, 1.0, 0.75, 1.0, 0.75, 0.5, 0.75, 0.5, 0.75, 1.0, 0.7188, 1.0, 0.7188, 0.5, 0.7188, 0.5, 0.7188, 1.0, 0.6875, 1.0, 0.6875, 0.5, 0.6875, 0.5, 0.6875, 1.0, 0.6562, 1.0, 0.6562, 0.5, 0.6562, 0.5, 0.6562, 1.0, 0.625, 1.0, 0.625, 0.5, 0.625, 0.5, 0.625, 1.0, 0.5938, 1.0, 0.5938, 0.5, 0.5938, 0.5, 0.5938, 1.0, 0.5625, 1.0, 0.5625, 0.5, 0.5625, 0.5, 0.5625, 1.0, 0.5312, 1.0, 0.5312, 0.5, 0.5312, 0.5, 0.5312, 1.0, 0.5, 1.0, 0.5, 0.5, 0.5, 0.5, 0.5, 1.0, 0.4688, 1.0, 0.4688, 0.5, 0.4688, 0.5, 0.4688, 1.0, 0.4375, 1.0, 0.4375, 0.5, 0.4375, 0.5, 0.4375, 1.0, 0.4062, 1.0, 0.4062, 0.5, 0.4062, 0.5, 0.4062, 1.0, 0.375, 1.0, 0.375, 0.5, 0.375, 0.5, 0.375, 1.0, 0.3438, 1.0, 0.3438, 0.5, 0.3438, 0.5, 0.3438, 1.0, 0.3125, 1.0, 0.3125, 0.5, 0.3125, 0.5, 0.3125, 1.0, 0.2812, 1.0, 0.2812, 0.5, 0.2812, 0.5, 0.2812, 1.0, 0.25, 1.0, 0.25, 0.5, 0.25, 0.5, 0.25, 1.0, 0.2188, 1.0, 0.2188, 0.5, 0.2188, 0.5, 0.2188, 1.0, 0.1875, 1.0, 0.1875, 0.5, 0.1875, 0.5, 0.1875, 1.0, 0.1562, 1.0, 0.1562, 0.5, 0.1562, 0.5, 0.1562, 1.0, 0.125, 1.0, 0.125, 0.5, 0.125, 0.5, 0.125, 1.0, 0.09375, 1.0, 0.09375, 0.5, 0.09375, 0.5, 0.09375, 1.0, 0.0625, 1.0, 0.0625, 0.5, 0.2968, 0.4854, 0.25, 0.49, 0.2032, 0.4854, 0.1582, 0.4717, 0.1167, 0.4496, 0.08029, 0.4197, 0.05045, 0.3833, 0.02827, 0.3418, 0.01461, 0.2968, 0.01, 0.25, 0.01461, 0.2032, 0.02827, 0.1582, 0.05045, 0.1167, 0.08029, 0.08029, 0.1167, 0.05045, 0.1582, 0.02827, 0.2032, 0.01461, 0.25, 0.01, 0.2968, 0.01461, 0.3418, 0.02827, 0.3833, 0.05045, 0.4197, 0.08029, 0.4496, 0.1167, 0.4717, 0.1582, 0.4854, 0.2032, 0.49, 0.25, 0.4854, 0.2968, 0.4717, 0.3418, 0.4496, 0.3833, 0.4197, 0.4197, 0.3833, 0.4496, 0.3418, 0.4717, 0.0625, 0.5, 0.0625, 1.0, 0.03125, 1.0, 0.03125, 0.5, 0.03125, 0.5, 0.03125, 1.0, 0.0, 1.0, 0.0, 0.5, 0.75, 0.49, 0.7968, 0.4854, 0.8418, 0.4717, 0.8833, 0.4496, 0.9197, 0.4197, 0.9496, 0.3833, 0.9717, 0.3418, 0.9854, 0.2968, 0.99, 0.25, 0.9854, 0.2032, 0.9717, 0.1582, 0.9496, 0.1167, 0.9197, 0.08029, 0.8833, 0.05045, 0.8418, 0.02827, 0.7968, 0.01461, 0.75, 0.01, 0.7032, 0.01461, 0.6582, 0.02827, 0.6167, 0.05045, 0.5803, 0.08029, 0.5504, 0.1167, 0.5283, 0.1582, 0.5146, 0.2032, 0.51, 0.25, 0.5146, 0.2968, 0.5283, 0.3418, 0.5504, 0.3833, 0.5803, 0.4197, 0.6167, 0.4496, 0.6582, 0.4717, 0.7032, 0.4854])
me_cylinder_010.update()
me_circle_002 = bpy.data.meshes.new('Circle.002')
me_circle_002.from_pydata([(0.0, 1.0, 0.0), (-0.866, 0.5, 0.0), (-0.866, -0.5, 0.0), (0.0, -1.0, 0.0), (0.866, -0.5, 0.0), (0.866, 0.5, 0.0), (0.0, 1.0, 0.1456), (-0.866, 0.5, 0.1456), (-0.866, -0.5, 0.1456), (0.0, -1.0, 0.1456), (0.866, -0.5, 0.1456), (0.866, 0.5, 0.1456)], [], [(1, 0, 5, 4, 3, 2), (7, 8, 9, 10, 11, 6), (4, 5, 11, 10), (2, 3, 9, 8), (0, 1, 7, 6), (5, 0, 6, 11), (3, 4, 10, 9), (1, 2, 8, 7)])
_uv = me_circle_002.uv_layers.new(name='UVMap')
_uv.uv.foreach_set('vector', [0.0, 0.0, 0.0, 0.0, 0.0, 0.0, 0.0, 0.0, 0.0, 0.0, 0.0, 0.0, 0.0, 0.0, 0.0, 0.0, 0.0, 0.0, 0.0, 0.0, 0.0, 0.0, 0.0, 0.0, 0.0, 0.0, 0.0, 0.0, 0.0, 0.0, 0.0, 0.0, 0.0, 0.0, 0.0, 0.0, 0.0, 0.0, 0.0, 0.0, 0.0, 0.0, 0.0, 0.0, 0.0, 0.0, 0.0, 0.0, 0.0, 0.0, 0.0, 0.0, 0.0, 0.0, 0.0, 0.0, 0.0, 0.0, 0.0, 0.0, 0.0, 0.0, 0.0, 0.0, 0.0, 0.0, 0.0, 0.0, 0.0, 0.0, 0.0, 0.0])
me_circle_002.update()
me_cylinder_011 = bpy.data.meshes.new('Cylinder.011')
me_cylinder_011.from_pydata([(0.0, 1.0, -1.0), (0.0, 1.0, 1.0), (0.1951, 0.9808, -1.0), (0.1951, 0.9808, 1.0), (0.3827, 0.9239, -1.0), (0.3827, 0.9239, 1.0), (0.5556, 0.8315, -1.0), (0.5556, 0.8315, 1.0), (0.7071, 0.7071, -1.0), (0.7071, 0.7071, 1.0), (0.8315, 0.5556, -1.0), (0.8315, 0.5556, 1.0), (0.9239, 0.3827, -1.0), (0.9239, 0.3827, 1.0), (0.9808, 0.1951, -1.0), (0.9808, 0.1951, 1.0), (1.0, 0.0, -1.0), (1.0, 0.0, 1.0), (0.9808, -0.1951, -1.0), (0.9808, -0.1951, 1.0), (0.9239, -0.3827, -1.0), (0.9239, -0.3827, 1.0), (0.8315, -0.5556, -1.0), (0.8315, -0.5556, 1.0), (0.7071, -0.7071, -1.0), (0.7071, -0.7071, 1.0), (0.5556, -0.8315, -1.0), (0.5556, -0.8315, 1.0), (0.3827, -0.9239, -1.0), (0.3827, -0.9239, 1.0), (0.1951, -0.9808, -1.0), (0.1951, -0.9808, 1.0), (0.0, -1.0, -1.0), (0.0, -1.0, 1.0), (-0.1951, -0.9808, -1.0), (-0.1951, -0.9808, 1.0), (-0.3827, -0.9239, -1.0), (-0.3827, -0.9239, 1.0), (-0.5556, -0.8315, -1.0), (-0.5556, -0.8315, 1.0), (-0.7071, -0.7071, -1.0), (-0.7071, -0.7071, 1.0), (-0.8315, -0.5556, -1.0), (-0.8315, -0.5556, 1.0), (-0.9239, -0.3827, -1.0), (-0.9239, -0.3827, 1.0), (-0.9808, -0.1951, -1.0), (-0.9808, -0.1951, 1.0), (-1.0, 0.0, -1.0), (-1.0, 0.0, 1.0), (-0.9808, 0.1951, -1.0), (-0.9808, 0.1951, 1.0), (-0.9239, 0.3827, -1.0), (-0.9239, 0.3827, 1.0), (-0.8315, 0.5556, -1.0), (-0.8315, 0.5556, 1.0), (-0.7071, 0.7071, -1.0), (-0.7071, 0.7071, 1.0), (-0.5556, 0.8315, -1.0), (-0.5556, 0.8315, 1.0), (-0.3827, 0.9239, -1.0), (-0.3827, 0.9239, 1.0), (-0.1951, 0.9808, -1.0), (-0.1951, 0.9808, 1.0)], [], [(0, 1, 3, 2), (2, 3, 5, 4), (4, 5, 7, 6), (6, 7, 9, 8), (8, 9, 11, 10), (10, 11, 13, 12), (12, 13, 15, 14), (14, 15, 17, 16), (16, 17, 19, 18), (18, 19, 21, 20), (20, 21, 23, 22), (22, 23, 25, 24), (24, 25, 27, 26), (26, 27, 29, 28), (28, 29, 31, 30), (30, 31, 33, 32), (32, 33, 35, 34), (34, 35, 37, 36), (36, 37, 39, 38), (38, 39, 41, 40), (40, 41, 43, 42), (42, 43, 45, 44), (44, 45, 47, 46), (46, 47, 49, 48), (48, 49, 51, 50), (50, 51, 53, 52), (52, 53, 55, 54), (54, 55, 57, 56), (56, 57, 59, 58), (58, 59, 61, 60), (3, 1, 63, 61, 59, 57, 55, 53, 51, 49, 47, 45, 43, 41, 39, 37, 35, 33, 31, 29, 27, 25, 23, 21, 19, 17, 15, 13, 11, 9, 7, 5), (60, 61, 63, 62), (62, 63, 1, 0), (0, 2, 4, 6, 8, 10, 12, 14, 16, 18, 20, 22, 24, 26, 28, 30, 32, 34, 36, 38, 40, 42, 44, 46, 48, 50, 52, 54, 56, 58, 60, 62)])
_uv = me_cylinder_011.uv_layers.new(name='UVMap')
_uv.uv.foreach_set('vector', [1.0, 0.5, 1.0, 1.0, 0.9688, 1.0, 0.9688, 0.5, 0.9688, 0.5, 0.9688, 1.0, 0.9375, 1.0, 0.9375, 0.5, 0.9375, 0.5, 0.9375, 1.0, 0.9062, 1.0, 0.9062, 0.5, 0.9062, 0.5, 0.9062, 1.0, 0.875, 1.0, 0.875, 0.5, 0.875, 0.5, 0.875, 1.0, 0.8438, 1.0, 0.8438, 0.5, 0.8438, 0.5, 0.8438, 1.0, 0.8125, 1.0, 0.8125, 0.5, 0.8125, 0.5, 0.8125, 1.0, 0.7812, 1.0, 0.7812, 0.5, 0.7812, 0.5, 0.7812, 1.0, 0.75, 1.0, 0.75, 0.5, 0.75, 0.5, 0.75, 1.0, 0.7188, 1.0, 0.7188, 0.5, 0.7188, 0.5, 0.7188, 1.0, 0.6875, 1.0, 0.6875, 0.5, 0.6875, 0.5, 0.6875, 1.0, 0.6562, 1.0, 0.6562, 0.5, 0.6562, 0.5, 0.6562, 1.0, 0.625, 1.0, 0.625, 0.5, 0.625, 0.5, 0.625, 1.0, 0.5938, 1.0, 0.5938, 0.5, 0.5938, 0.5, 0.5938, 1.0, 0.5625, 1.0, 0.5625, 0.5, 0.5625, 0.5, 0.5625, 1.0, 0.5312, 1.0, 0.5312, 0.5, 0.5312, 0.5, 0.5312, 1.0, 0.5, 1.0, 0.5, 0.5, 0.5, 0.5, 0.5, 1.0, 0.4688, 1.0, 0.4688, 0.5, 0.4688, 0.5, 0.4688, 1.0, 0.4375, 1.0, 0.4375, 0.5, 0.4375, 0.5, 0.4375, 1.0, 0.4062, 1.0, 0.4062, 0.5, 0.4062, 0.5, 0.4062, 1.0, 0.375, 1.0, 0.375, 0.5, 0.375, 0.5, 0.375, 1.0, 0.3438, 1.0, 0.3438, 0.5, 0.3438, 0.5, 0.3438, 1.0, 0.3125, 1.0, 0.3125, 0.5, 0.3125, 0.5, 0.3125, 1.0, 0.2812, 1.0, 0.2812, 0.5, 0.2812, 0.5, 0.2812, 1.0, 0.25, 1.0, 0.25, 0.5, 0.25, 0.5, 0.25, 1.0, 0.2188, 1.0, 0.2188, 0.5, 0.2188, 0.5, 0.2188, 1.0, 0.1875, 1.0, 0.1875, 0.5, 0.1875, 0.5, 0.1875, 1.0, 0.1562, 1.0, 0.1562, 0.5, 0.1562, 0.5, 0.1562, 1.0, 0.125, 1.0, 0.125, 0.5, 0.125, 0.5, 0.125, 1.0, 0.09375, 1.0, 0.09375, 0.5, 0.09375, 0.5, 0.09375, 1.0, 0.0625, 1.0, 0.0625, 0.5, 0.2968, 0.4854, 0.25, 0.49, 0.2032, 0.4854, 0.1582, 0.4717, 0.1167, 0.4496, 0.08029, 0.4197, 0.05045, 0.3833, 0.02827, 0.3418, 0.01461, 0.2968, 0.01, 0.25, 0.01461, 0.2032, 0.02827, 0.1582, 0.05045, 0.1167, 0.08029, 0.08029, 0.1167, 0.05045, 0.1582, 0.02827, 0.2032, 0.01461, 0.25, 0.01, 0.2968, 0.01461, 0.3418, 0.02827, 0.3833, 0.05045, 0.4197, 0.08029, 0.4496, 0.1167, 0.4717, 0.1582, 0.4854, 0.2032, 0.49, 0.25, 0.4854, 0.2968, 0.4717, 0.3418, 0.4496, 0.3833, 0.4197, 0.4197, 0.3833, 0.4496, 0.3418, 0.4717, 0.0625, 0.5, 0.0625, 1.0, 0.03125, 1.0, 0.03125, 0.5, 0.03125, 0.5, 0.03125, 1.0, 0.0, 1.0, 0.0, 0.5, 0.75, 0.49, 0.7968, 0.4854, 0.8418, 0.4717, 0.8833, 0.4496, 0.9197, 0.4197, 0.9496, 0.3833, 0.9717, 0.3418, 0.9854, 0.2968, 0.99, 0.25, 0.9854, 0.2032, 0.9717, 0.1582, 0.9496, 0.1167, 0.9197, 0.08029, 0.8833, 0.05045, 0.8418, 0.02827, 0.7968, 0.01461, 0.75, 0.01, 0.7032, 0.01461, 0.6582, 0.02827, 0.6167, 0.05045, 0.5803, 0.08029, 0.5504, 0.1167, 0.5283, 0.1582, 0.5146, 0.2032, 0.51, 0.25, 0.5146, 0.2968, 0.5283, 0.3418, 0.5504, 0.3833, 0.5803, 0.4197, 0.6167, 0.4496, 0.6582, 0.4717, 0.7032, 0.4854])
me_cylinder_011.update()
me_circle_003 = bpy.data.meshes.new('Circle.003')
me_circle_003.from_pydata([(0.0, 1.0, 0.0), (-0.866, 0.5, 0.0), (-0.866, -0.5, 0.0), (0.0, -1.0, 0.0), (0.866, -0.5, 0.0), (0.866, 0.5, 0.0), (0.0, 1.0, 0.1456), (-0.866, 0.5, 0.1456), (-0.866, -0.5, 0.1456), (0.0, -1.0, 0.1456), (0.866, -0.5, 0.1456), (0.866, 0.5, 0.1456)], [], [(1, 0, 5, 4, 3, 2), (7, 8, 9, 10, 11, 6), (4, 5, 11, 10), (2, 3, 9, 8), (0, 1, 7, 6), (5, 0, 6, 11), (3, 4, 10, 9), (1, 2, 8, 7)])
_uv = me_circle_003.uv_layers.new(name='UVMap')
_uv.uv.foreach_set('vector', [0.0, 0.0, 0.0, 0.0, 0.0, 0.0, 0.0, 0.0, 0.0, 0.0, 0.0, 0.0, 0.0, 0.0, 0.0, 0.0, 0.0, 0.0, 0.0, 0.0, 0.0, 0.0, 0.0, 0.0, 0.0, 0.0, 0.0, 0.0, 0.0, 0.0, 0.0, 0.0, 0.0, 0.0, 0.0, 0.0, 0.0, 0.0, 0.0, 0.0, 0.0, 0.0, 0.0, 0.0, 0.0, 0.0, 0.0, 0.0, 0.0, 0.0, 0.0, 0.0, 0.0, 0.0, 0.0, 0.0, 0.0, 0.0, 0.0, 0.0, 0.0, 0.0, 0.0, 0.0, 0.0, 0.0, 0.0, 0.0, 0.0, 0.0, 0.0, 0.0])
me_circle_003.update()
me_cylinder_012 = bpy.data.meshes.new('Cylinder.012')
me_cylinder_012.from_pydata([(0.0, 1.0, -1.0), (0.0, 1.0, 1.0), (0.1951, 0.9808, -1.0), (0.1951, 0.9808, 1.0), (0.3827, 0.9239, -1.0), (0.3827, 0.9239, 1.0), (0.5556, 0.8315, -1.0), (0.5556, 0.8315, 1.0), (0.7071, 0.7071, -1.0), (0.7071, 0.7071, 1.0), (0.8315, 0.5556, -1.0), (0.8315, 0.5556, 1.0), (0.9239, 0.3827, -1.0), (0.9239, 0.3827, 1.0), (0.9808, 0.1951, -1.0), (0.9808, 0.1951, 1.0), (1.0, 0.0, -1.0), (1.0, 0.0, 1.0), (0.9808, -0.1951, -1.0), (0.9808, -0.1951, 1.0), (0.9239, -0.3827, -1.0), (0.9239, -0.3827, 1.0), (0.8315, -0.5556, -1.0), (0.8315, -0.5556, 1.0), (0.7071, -0.7071, -1.0), (0.7071, -0.7071, 1.0), (0.5556, -0.8315, -1.0), (0.5556, -0.8315, 1.0), (0.3827, -0.9239, -1.0), (0.3827, -0.9239, 1.0), (0.1951, -0.9808, -1.0), (0.1951, -0.9808, 1.0), (0.0, -1.0, -1.0), (0.0, -1.0, 1.0), (-0.1951, -0.9808, -1.0), (-0.1951, -0.9808, 1.0), (-0.3827, -0.9239, -1.0), (-0.3827, -0.9239, 1.0), (-0.5556, -0.8315, -1.0), (-0.5556, -0.8315, 1.0), (-0.7071, -0.7071, -1.0), (-0.7071, -0.7071, 1.0), (-0.8315, -0.5556, -1.0), (-0.8315, -0.5556, 1.0), (-0.9239, -0.3827, -1.0), (-0.9239, -0.3827, 1.0), (-0.9808, -0.1951, -1.0), (-0.9808, -0.1951, 1.0), (-1.0, 0.0, -1.0), (-1.0, 0.0, 1.0), (-0.9808, 0.1951, -1.0), (-0.9808, 0.1951, 1.0), (-0.9239, 0.3827, -1.0), (-0.9239, 0.3827, 1.0), (-0.8315, 0.5556, -1.0), (-0.8315, 0.5556, 1.0), (-0.7071, 0.7071, -1.0), (-0.7071, 0.7071, 1.0), (-0.5556, 0.8315, -1.0), (-0.5556, 0.8315, 1.0), (-0.3827, 0.9239, -1.0), (-0.3827, 0.9239, 1.0), (-0.1951, 0.9808, -1.0), (-0.1951, 0.9808, 1.0)], [], [(0, 1, 3, 2), (2, 3, 5, 4), (4, 5, 7, 6), (6, 7, 9, 8), (8, 9, 11, 10), (10, 11, 13, 12), (12, 13, 15, 14), (14, 15, 17, 16), (16, 17, 19, 18), (18, 19, 21, 20), (20, 21, 23, 22), (22, 23, 25, 24), (24, 25, 27, 26), (26, 27, 29, 28), (28, 29, 31, 30), (30, 31, 33, 32), (32, 33, 35, 34), (34, 35, 37, 36), (36, 37, 39, 38), (38, 39, 41, 40), (40, 41, 43, 42), (42, 43, 45, 44), (44, 45, 47, 46), (46, 47, 49, 48), (48, 49, 51, 50), (50, 51, 53, 52), (52, 53, 55, 54), (54, 55, 57, 56), (56, 57, 59, 58), (58, 59, 61, 60), (3, 1, 63, 61, 59, 57, 55, 53, 51, 49, 47, 45, 43, 41, 39, 37, 35, 33, 31, 29, 27, 25, 23, 21, 19, 17, 15, 13, 11, 9, 7, 5), (60, 61, 63, 62), (62, 63, 1, 0), (0, 2, 4, 6, 8, 10, 12, 14, 16, 18, 20, 22, 24, 26, 28, 30, 32, 34, 36, 38, 40, 42, 44, 46, 48, 50, 52, 54, 56, 58, 60, 62)])
_uv = me_cylinder_012.uv_layers.new(name='UVMap')
_uv.uv.foreach_set('vector', [1.0, 0.5, 1.0, 1.0, 0.9688, 1.0, 0.9688, 0.5, 0.9688, 0.5, 0.9688, 1.0, 0.9375, 1.0, 0.9375, 0.5, 0.9375, 0.5, 0.9375, 1.0, 0.9062, 1.0, 0.9062, 0.5, 0.9062, 0.5, 0.9062, 1.0, 0.875, 1.0, 0.875, 0.5, 0.875, 0.5, 0.875, 1.0, 0.8438, 1.0, 0.8438, 0.5, 0.8438, 0.5, 0.8438, 1.0, 0.8125, 1.0, 0.8125, 0.5, 0.8125, 0.5, 0.8125, 1.0, 0.7812, 1.0, 0.7812, 0.5, 0.7812, 0.5, 0.7812, 1.0, 0.75, 1.0, 0.75, 0.5, 0.75, 0.5, 0.75, 1.0, 0.7188, 1.0, 0.7188, 0.5, 0.7188, 0.5, 0.7188, 1.0, 0.6875, 1.0, 0.6875, 0.5, 0.6875, 0.5, 0.6875, 1.0, 0.6562, 1.0, 0.6562, 0.5, 0.6562, 0.5, 0.6562, 1.0, 0.625, 1.0, 0.625, 0.5, 0.625, 0.5, 0.625, 1.0, 0.5938, 1.0, 0.5938, 0.5, 0.5938, 0.5, 0.5938, 1.0, 0.5625, 1.0, 0.5625, 0.5, 0.5625, 0.5, 0.5625, 1.0, 0.5312, 1.0, 0.5312, 0.5, 0.5312, 0.5, 0.5312, 1.0, 0.5, 1.0, 0.5, 0.5, 0.5, 0.5, 0.5, 1.0, 0.4688, 1.0, 0.4688, 0.5, 0.4688, 0.5, 0.4688, 1.0, 0.4375, 1.0, 0.4375, 0.5, 0.4375, 0.5, 0.4375, 1.0, 0.4062, 1.0, 0.4062, 0.5, 0.4062, 0.5, 0.4062, 1.0, 0.375, 1.0, 0.375, 0.5, 0.375, 0.5, 0.375, 1.0, 0.3438, 1.0, 0.3438, 0.5, 0.3438, 0.5, 0.3438, 1.0, 0.3125, 1.0, 0.3125, 0.5, 0.3125, 0.5, 0.3125, 1.0, 0.2812, 1.0, 0.2812, 0.5, 0.2812, 0.5, 0.2812, 1.0, 0.25, 1.0, 0.25, 0.5, 0.25, 0.5, 0.25, 1.0, 0.2188, 1.0, 0.2188, 0.5, 0.2188, 0.5, 0.2188, 1.0, 0.1875, 1.0, 0.1875, 0.5, 0.1875, 0.5, 0.1875, 1.0, 0.1562, 1.0, 0.1562, 0.5, 0.1562, 0.5, 0.1562, 1.0, 0.125, 1.0, 0.125, 0.5, 0.125, 0.5, 0.125, 1.0, 0.09375, 1.0, 0.09375, 0.5, 0.09375, 0.5, 0.09375, 1.0, 0.0625, 1.0, 0.0625, 0.5, 0.2968, 0.4854, 0.25, 0.49, 0.2032, 0.4854, 0.1582, 0.4717, 0.1167, 0.4496, 0.08029, 0.4197, 0.05045, 0.3833, 0.02827, 0.3418, 0.01461, 0.2968, 0.01, 0.25, 0.01461, 0.2032, 0.02827, 0.1582, 0.05045, 0.1167, 0.08029, 0.08029, 0.1167, 0.05045, 0.1582, 0.02827, 0.2032, 0.01461, 0.25, 0.01, 0.2968, 0.01461, 0.3418, 0.02827, 0.3833, 0.05045, 0.4197, 0.08029, 0.4496, 0.1167, 0.4717, 0.1582, 0.4854, 0.2032, 0.49, 0.25, 0.4854, 0.2968, 0.4717, 0.3418, 0.4496, 0.3833, 0.4197, 0.4197, 0.3833, 0.4496, 0.3418, 0.4717, 0.0625, 0.5, 0.0625, 1.0, 0.03125, 1.0, 0.03125, 0.5, 0.03125, 0.5, 0.03125, 1.0, 0.0, 1.0, 0.0, 0.5, 0.75, 0.49, 0.7968, 0.4854, 0.8418, 0.4717, 0.8833, 0.4496, 0.9197, 0.4197, 0.9496, 0.3833, 0.9717, 0.3418, 0.9854, 0.2968, 0.99, 0.25, 0.9854, 0.2032, 0.9717, 0.1582, 0.9496, 0.1167, 0.9197, 0.08029, 0.8833, 0.05045, 0.8418, 0.02827, 0.7968, 0.01461, 0.75, 0.01, 0.7032, 0.01461, 0.6582, 0.02827, 0.6167, 0.05045, 0.5803, 0.08029, 0.5504, 0.1167, 0.5283, 0.1582, 0.5146, 0.2032, 0.51, 0.25, 0.5146, 0.2968, 0.5283, 0.3418, 0.5504, 0.3833, 0.5803, 0.4197, 0.6167, 0.4496, 0.6582, 0.4717, 0.7032, 0.4854])
me_cylinder_012.update()
me_circle_004 = bpy.data.meshes.new('Circle.004')
me_circle_004.from_pydata([(0.0, 1.0, 0.0), (-0.866, 0.5, 0.0), (-0.866, -0.5, 0.0), (0.0, -1.0, 0.0), (0.866, -0.5, 0.0), (0.866, 0.5, 0.0), (0.0, 1.0, 0.1456), (-0.866, 0.5, 0.1456), (-0.866, -0.5, 0.1456), (0.0, -1.0, 0.1456), (0.866, -0.5, 0.1456), (0.866, 0.5, 0.1456)], [], [(1, 0, 5, 4, 3, 2), (7, 8, 9, 10, 11, 6), (4, 5, 11, 10), (2, 3, 9, 8), (0, 1, 7, 6), (5, 0, 6, 11), (3, 4, 10, 9), (1, 2, 8, 7)])
_uv = me_circle_004.uv_layers.new(name='UVMap')
_uv.uv.foreach_set('vector', [0.0, 0.0, 0.0, 0.0, 0.0, 0.0, 0.0, 0.0, 0.0, 0.0, 0.0, 0.0, 0.0, 0.0, 0.0, 0.0, 0.0, 0.0, 0.0, 0.0, 0.0, 0.0, 0.0, 0.0, 0.0, 0.0, 0.0, 0.0, 0.0, 0.0, 0.0, 0.0, 0.0, 0.0, 0.0, 0.0, 0.0, 0.0, 0.0, 0.0, 0.0, 0.0, 0.0, 0.0, 0.0, 0.0, 0.0, 0.0, 0.0, 0.0, 0.0, 0.0, 0.0, 0.0, 0.0, 0.0, 0.0, 0.0, 0.0, 0.0, 0.0, 0.0, 0.0, 0.0, 0.0, 0.0, 0.0, 0.0, 0.0, 0.0, 0.0, 0.0])
me_circle_004.update()
me_circle_005 = bpy.data.meshes.new('Circle.005')
me_circle_005.from_pydata([(0.0, 1.0, 0.0), (-0.866, 0.5, 0.0), (-0.866, -0.5, 0.0), (0.0, -1.0, 0.0), (0.866, -0.5, 0.0), (0.866, 0.5, 0.0), (0.0, 1.0, 0.1456), (-0.866, 0.5, 0.1456), (-0.866, -0.5, 0.1456), (0.0, -1.0, 0.1456), (0.866, -0.5, 0.1456), (0.866, 0.5, 0.1456)], [], [(1, 0, 5, 4, 3, 2), (7, 8, 9, 10, 11, 6), (4, 5, 11, 10), (2, 3, 9, 8), (0, 1, 7, 6), (5, 0, 6, 11), (3, 4, 10, 9), (1, 2, 8, 7)])
_uv = me_circle_005.uv_layers.new(name='UVMap')
_uv.uv.foreach_set('vector', [0.0, 0.0, 0.0, 0.0, 0.0, 0.0, 0.0, 0.0, 0.0, 0.0, 0.0, 0.0, 0.0, 0.0, 0.0, 0.0, 0.0, 0.0, 0.0, 0.0, 0.0, 0.0, 0.0, 0.0, 0.0, 0.0, 0.0, 0.0, 0.0, 0.0, 0.0, 0.0, 0.0, 0.0, 0.0, 0.0, 0.0, 0.0, 0.0, 0.0, 0.0, 0.0, 0.0, 0.0, 0.0, 0.0, 0.0, 0.0, 0.0, 0.0, 0.0, 0.0, 0.0, 0.0, 0.0, 0.0, 0.0, 0.0, 0.0, 0.0, 0.0, 0.0, 0.0, 0.0, 0.0, 0.0, 0.0, 0.0, 0.0, 0.0, 0.0, 0.0])
me_circle_005.update()
me_cylinder_013 = bpy.data.meshes.new('Cylinder.013')
me_cylinder_013.from_pydata([(0.0, 1.0, -1.0), (0.0, 1.0, 1.0), (0.1951, 0.9808, -1.0), (0.1951, 0.9808, 1.0), (0.3827, 0.9239, -1.0), (0.3827, 0.9239, 1.0), (0.5556, 0.8315, -1.0), (0.5556, 0.8315, 1.0), (0.7071, 0.7071, -1.0), (0.7071, 0.7071, 1.0), (0.8315, 0.5556, -1.0), (0.8315, 0.5556, 1.0), (0.9239, 0.3827, -1.0), (0.9239, 0.3827, 1.0), (0.9808, 0.1951, -1.0), (0.9808, 0.1951, 1.0), (1.0, 0.0, -1.0), (1.0, 0.0, 1.0), (0.9808, -0.1951, -1.0), (0.9808, -0.1951, 1.0), (0.9239, -0.3827, -1.0), (0.9239, -0.3827, 1.0), (0.8315, -0.5556, -1.0), (0.8315, -0.5556, 1.0), (0.7071, -0.7071, -1.0), (0.7071, -0.7071, 1.0), (0.5556, -0.8315, -1.0), (0.5556, -0.8315, 1.0), (0.3827, -0.9239, -1.0), (0.3827, -0.9239, 1.0), (0.1951, -0.9808, -1.0), (0.1951, -0.9808, 1.0), (0.0, -1.0, -1.0), (0.0, -1.0, 1.0), (-0.1951, -0.9808, -1.0), (-0.1951, -0.9808, 1.0), (-0.3827, -0.9239, -1.0), (-0.3827, -0.9239, 1.0), (-0.5556, -0.8315, -1.0), (-0.5556, -0.8315, 1.0), (-0.7071, -0.7071, -1.0), (-0.7071, -0.7071, 1.0), (-0.8315, -0.5556, -1.0), (-0.8315, -0.5556, 1.0), (-0.9239, -0.3827, -1.0), (-0.9239, -0.3827, 1.0), (-0.9808, -0.1951, -1.0), (-0.9808, -0.1951, 1.0), (-1.0, 0.0, -1.0), (-1.0, 0.0, 1.0), (-0.9808, 0.1951, -1.0), (-0.9808, 0.1951, 1.0), (-0.9239, 0.3827, -1.0), (-0.9239, 0.3827, 1.0), (-0.8315, 0.5556, -1.0), (-0.8315, 0.5556, 1.0), (-0.7071, 0.7071, -1.0), (-0.7071, 0.7071, 1.0), (-0.5556, 0.8315, -1.0), (-0.5556, 0.8315, 1.0), (-0.3827, 0.9239, -1.0), (-0.3827, 0.9239, 1.0), (-0.1951, 0.9808, -1.0), (-0.1951, 0.9808, 1.0)], [], [(0, 1, 3, 2), (2, 3, 5, 4), (4, 5, 7, 6), (6, 7, 9, 8), (8, 9, 11, 10), (10, 11, 13, 12), (12, 13, 15, 14), (14, 15, 17, 16), (16, 17, 19, 18), (18, 19, 21, 20), (20, 21, 23, 22), (22, 23, 25, 24), (24, 25, 27, 26), (26, 27, 29, 28), (28, 29, 31, 30), (30, 31, 33, 32), (32, 33, 35, 34), (34, 35, 37, 36), (36, 37, 39, 38), (38, 39, 41, 40), (40, 41, 43, 42), (42, 43, 45, 44), (44, 45, 47, 46), (46, 47, 49, 48), (48, 49, 51, 50), (50, 51, 53, 52), (52, 53, 55, 54), (54, 55, 57, 56), (56, 57, 59, 58), (58, 59, 61, 60), (3, 1, 63, 61, 59, 57, 55, 53, 51, 49, 47, 45, 43, 41, 39, 37, 35, 33, 31, 29, 27, 25, 23, 21, 19, 17, 15, 13, 11, 9, 7, 5), (60, 61, 63, 62), (62, 63, 1, 0), (0, 2, 4, 6, 8, 10, 12, 14, 16, 18, 20, 22, 24, 26, 28, 30, 32, 34, 36, 38, 40, 42, 44, 46, 48, 50, 52, 54, 56, 58, 60, 62)])
_uv = me_cylinder_013.uv_layers.new(name='UVMap')
_uv.uv.foreach_set('vector', [1.0, 0.5, 1.0, 1.0, 0.9688, 1.0, 0.9688, 0.5, 0.9688, 0.5, 0.9688, 1.0, 0.9375, 1.0, 0.9375, 0.5, 0.9375, 0.5, 0.9375, 1.0, 0.9062, 1.0, 0.9062, 0.5, 0.9062, 0.5, 0.9062, 1.0, 0.875, 1.0, 0.875, 0.5, 0.875, 0.5, 0.875, 1.0, 0.8438, 1.0, 0.8438, 0.5, 0.8438, 0.5, 0.8438, 1.0, 0.8125, 1.0, 0.8125, 0.5, 0.8125, 0.5, 0.8125, 1.0, 0.7812, 1.0, 0.7812, 0.5, 0.7812, 0.5, 0.7812, 1.0, 0.75, 1.0, 0.75, 0.5, 0.75, 0.5, 0.75, 1.0, 0.7188, 1.0, 0.7188, 0.5, 0.7188, 0.5, 0.7188, 1.0, 0.6875, 1.0, 0.6875, 0.5, 0.6875, 0.5, 0.6875, 1.0, 0.6562, 1.0, 0.6562, 0.5, 0.6562, 0.5, 0.6562, 1.0, 0.625, 1.0, 0.625, 0.5, 0.625, 0.5, 0.625, 1.0, 0.5938, 1.0, 0.5938, 0.5, 0.5938, 0.5, 0.5938, 1.0, 0.5625, 1.0, 0.5625, 0.5, 0.5625, 0.5, 0.5625, 1.0, 0.5312, 1.0, 0.5312, 0.5, 0.5312, 0.5, 0.5312, 1.0, 0.5, 1.0, 0.5, 0.5, 0.5, 0.5, 0.5, 1.0, 0.4688, 1.0, 0.4688, 0.5, 0.4688, 0.5, 0.4688, 1.0, 0.4375, 1.0, 0.4375, 0.5, 0.4375, 0.5, 0.4375, 1.0, 0.4062, 1.0, 0.4062, 0.5, 0.4062, 0.5, 0.4062, 1.0, 0.375, 1.0, 0.375, 0.5, 0.375, 0.5, 0.375, 1.0, 0.3438, 1.0, 0.3438, 0.5, 0.3438, 0.5, 0.3438, 1.0, 0.3125, 1.0, 0.3125, 0.5, 0.3125, 0.5, 0.3125, 1.0, 0.2812, 1.0, 0.2812, 0.5, 0.2812, 0.5, 0.2812, 1.0, 0.25, 1.0, 0.25, 0.5, 0.25, 0.5, 0.25, 1.0, 0.2188, 1.0, 0.2188, 0.5, 0.2188, 0.5, 0.2188, 1.0, 0.1875, 1.0, 0.1875, 0.5, 0.1875, 0.5, 0.1875, 1.0, 0.1562, 1.0, 0.1562, 0.5, 0.1562, 0.5, 0.1562, 1.0, 0.125, 1.0, 0.125, 0.5, 0.125, 0.5, 0.125, 1.0, 0.09375, 1.0, 0.09375, 0.5, 0.09375, 0.5, 0.09375, 1.0, 0.0625, 1.0, 0.0625, 0.5, 0.2968, 0.4854, 0.25, 0.49, 0.2032, 0.4854, 0.1582, 0.4717, 0.1167, 0.4496, 0.08029, 0.4197, 0.05045, 0.3833, 0.02827, 0.3418, 0.01461, 0.2968, 0.01, 0.25, 0.01461, 0.2032, 0.02827, 0.1582, 0.05045, 0.1167, 0.08029, 0.08029, 0.1167, 0.05045, 0.1582, 0.02827, 0.2032, 0.01461, 0.25, 0.01, 0.2968, 0.01461, 0.3418, 0.02827, 0.3833, 0.05045, 0.4197, 0.08029, 0.4496, 0.1167, 0.4717, 0.1582, 0.4854, 0.2032, 0.49, 0.25, 0.4854, 0.2968, 0.4717, 0.3418, 0.4496, 0.3833, 0.4197, 0.4197, 0.3833, 0.4496, 0.3418, 0.4717, 0.0625, 0.5, 0.0625, 1.0, 0.03125, 1.0, 0.03125, 0.5, 0.03125, 0.5, 0.03125, 1.0, 0.0, 1.0, 0.0, 0.5, 0.75, 0.49, 0.7968, 0.4854, 0.8418, 0.4717, 0.8833, 0.4496, 0.9197, 0.4197, 0.9496, 0.3833, 0.9717, 0.3418, 0.9854, 0.2968, 0.99, 0.25, 0.9854, 0.2032, 0.9717, 0.1582, 0.9496, 0.1167, 0.9197, 0.08029, 0.8833, 0.05045, 0.8418, 0.02827, 0.7968, 0.01461, 0.75, 0.01, 0.7032, 0.01461, 0.6582, 0.02827, 0.6167, 0.05045, 0.5803, 0.08029, 0.5504, 0.1167, 0.5283, 0.1582, 0.5146, 0.2032, 0.51, 0.25, 0.5146, 0.2968, 0.5283, 0.3418, 0.5504, 0.3833, 0.5803, 0.4197, 0.6167, 0.4496, 0.6582, 0.4717, 0.7032, 0.4854])
me_cylinder_013.update()
me_circle_006 = bpy.data.meshes.new('Circle.006')
me_circle_006.from_pydata([(0.0, 1.0, 0.0), (-0.866, 0.5, 0.0), (-0.866, -0.5, 0.0), (0.0, -1.0, 0.0), (0.866, -0.5, 0.0), (0.866, 0.5, 0.0), (0.0, 1.0, 0.1456), (-0.866, 0.5, 0.1456), (-0.866, -0.5, 0.1456), (0.0, -1.0, 0.1456), (0.866, -0.5, 0.1456), (0.866, 0.5, 0.1456)], [], [(1, 0, 5, 4, 3, 2), (7, 8, 9, 10, 11, 6), (4, 5, 11, 10), (2, 3, 9, 8), (0, 1, 7, 6), (5, 0, 6, 11), (3, 4, 10, 9), (1, 2, 8, 7)])
_uv = me_circle_006.uv_layers.new(name='UVMap')
_uv.uv.foreach_set('vector', [0.0, 0.0, 0.0, 0.0, 0.0, 0.0, 0.0, 0.0, 0.0, 0.0, 0.0, 0.0, 0.0, 0.0, 0.0, 0.0, 0.0, 0.0, 0.0, 0.0, 0.0, 0.0, 0.0, 0.0, 0.0, 0.0, 0.0, 0.0, 0.0, 0.0, 0.0, 0.0, 0.0, 0.0, 0.0, 0.0, 0.0, 0.0, 0.0, 0.0, 0.0, 0.0, 0.0, 0.0, 0.0, 0.0, 0.0, 0.0, 0.0, 0.0, 0.0, 0.0, 0.0, 0.0, 0.0, 0.0, 0.0, 0.0, 0.0, 0.0, 0.0, 0.0, 0.0, 0.0, 0.0, 0.0, 0.0, 0.0, 0.0, 0.0, 0.0, 0.0])
me_circle_006.update()
me_circle_007 = bpy.data.meshes.new('Circle.007')
me_circle_007.from_pydata([(0.0, 1.0, 0.0), (-0.866, 0.5, 0.0), (-0.866, -0.5, 0.0), (0.0, -1.0, 0.0), (0.866, -0.5, 0.0), (0.866, 0.5, 0.0), (0.0, 1.0, 0.1456), (-0.866, 0.5, 0.1456), (-0.866, -0.5, 0.1456), (0.0, -1.0, 0.1456), (0.866, -0.5, 0.1456), (0.866, 0.5, 0.1456)], [], [(1, 0, 5, 4, 3, 2), (7, 8, 9, 10, 11, 6), (4, 5, 11, 10), (2, 3, 9, 8), (0, 1, 7, 6), (5, 0, 6, 11), (3, 4, 10, 9), (1, 2, 8, 7)])
_uv = me_circle_007.uv_layers.new(name='UVMap')
_uv.uv.foreach_set('vector', [0.0, 0.0, 0.0, 0.0, 0.0, 0.0, 0.0, 0.0, 0.0, 0.0, 0.0, 0.0, 0.0, 0.0, 0.0, 0.0, 0.0, 0.0, 0.0, 0.0, 0.0, 0.0, 0.0, 0.0, 0.0, 0.0, 0.0, 0.0, 0.0, 0.0, 0.0, 0.0, 0.0, 0.0, 0.0, 0.0, 0.0, 0.0, 0.0, 0.0, 0.0, 0.0, 0.0, 0.0, 0.0, 0.0, 0.0, 0.0, 0.0, 0.0, 0.0, 0.0, 0.0, 0.0, 0.0, 0.0, 0.0, 0.0, 0.0, 0.0, 0.0, 0.0, 0.0, 0.0, 0.0, 0.0, 0.0, 0.0, 0.0, 0.0, 0.0, 0.0])
me_circle_007.update()
me_cube = bpy.data.meshes.new('Cube')
me_cube.from_pydata([(-1.0, -1.0, -1.0), (-1.0, -1.0, 1.0), (-1.0, 1.0, -1.0), (-1.0, 1.0, 1.0), (1.0, -1.0, -1.0), (1.0, -1.0, 1.0), (1.0, 1.0, -1.0), (1.0, 1.0, 1.0)], [], [(0, 1, 3, 2), (2, 3, 7, 6), (6, 7, 5, 4), (4, 5, 1, 0), (2, 6, 4, 0), (7, 3, 1, 5)])
_uv = me_cube.uv_layers.new(name='UVMap')
_uv.uv.foreach_set('vector', [0.375, 0.0, 0.625, 0.0, 0.625, 0.25, 0.375, 0.25, 0.375, 0.25, 0.625, 0.25, 0.625, 0.5, 0.375, 0.5, 0.375, 0.5, 0.625, 0.5, 0.625, 0.75, 0.375, 0.75, 0.375, 0.75, 0.625, 0.75, 0.625, 1.0, 0.375, 1.0, 0.125, 0.5, 0.375, 0.5, 0.375, 0.75, 0.125, 0.75, 0.625, 0.5, 0.875, 0.5, 0.875, 0.75, 0.625, 0.75])
me_cube.update()
me_cube_002 = bpy.data.meshes.new('Cube.002')
me_cube_002.from_pydata([(-1.0, -1.0, -1.0), (-1.0, -1.0, 1.0), (-1.0, 1.0, -1.0), (-1.0, 1.0, 1.0), (1.0, -1.0, -1.0), (1.0, -1.0, 1.0), (1.0, 1.0, -1.0), (1.0, 1.0, 1.0)], [], [(0, 1, 3, 2), (2, 3, 7, 6), (6, 7, 5, 4), (4, 5, 1, 0), (2, 6, 4, 0), (7, 3, 1, 5)])
_uv = me_cube_002.uv_layers.new(name='UVMap')
_uv.uv.foreach_set('vector', [0.375, 0.0, 0.625, 0.0, 0.625, 0.25, 0.375, 0.25, 0.375, 0.25, 0.625, 0.25, 0.625, 0.5, 0.375, 0.5, 0.375, 0.5, 0.625, 0.5, 0.625, 0.75, 0.375, 0.75, 0.375, 0.75, 0.625, 0.75, 0.625, 1.0, 0.375, 1.0, 0.125, 0.5, 0.375, 0.5, 0.375, 0.75, 0.125, 0.75, 0.625, 0.5, 0.875, 0.5, 0.875, 0.75, 0.625, 0.75])
me_cube_002.update()
me_cube_003 = bpy.data.meshes.new('Cube.003')
me_cube_003.from_pydata([(-1.0, -1.0, -1.0), (-1.0, -1.0, 1.0), (-1.0, 1.0, -1.0), (-1.0, 1.0, 1.0), (1.0, -1.0, -1.0), (1.0, -1.0, 1.0), (1.0, 1.0, -1.0), (1.0, 1.0, 1.0)], [], [(0, 1, 3, 2), (2, 3, 7, 6), (6, 7, 5, 4), (4, 5, 1, 0), (2, 6, 4, 0), (7, 3, 1, 5)])
_uv = me_cube_003.uv_layers.new(name='UVMap')
_uv.uv.foreach_set('vector', [0.375, 0.0, 0.625, 0.0, 0.625, 0.25, 0.375, 0.25, 0.375, 0.25, 0.625, 0.25, 0.625, 0.5, 0.375, 0.5, 0.375, 0.5, 0.625, 0.5, 0.625, 0.75, 0.375, 0.75, 0.375, 0.75, 0.625, 0.75, 0.625, 1.0, 0.375, 1.0, 0.125, 0.5, 0.375, 0.5, 0.375, 0.75, 0.125, 0.75, 0.625, 0.5, 0.875, 0.5, 0.875, 0.75, 0.625, 0.75])
me_cube_003.update()

# ---- objects
ob_cube = bpy.data.objects.new('Cube', me_cube_001)
ob_cylinder = bpy.data.objects.new('Cylinder', me_cylinder)
ob_cylinder_001 = bpy.data.objects.new('Cylinder.001', me_cylinder_001)
ob_cylinder_002 = bpy.data.objects.new('Cylinder.002', me_cylinder_002)
ob_cylinder_003 = bpy.data.objects.new('Cylinder.003', me_cylinder_004)
ob_cylinder_004 = bpy.data.objects.new('Cylinder.004', me_cylinder_005)
ob_cylinder_005 = bpy.data.objects.new('Cylinder.005', me_cylinder_006)
ob_cylinder_006 = bpy.data.objects.new('Cylinder.006', me_cylinder_007)
ob_cylinder_007 = bpy.data.objects.new('Cylinder.007', me_cylinder_008)
ob_cylinder_008 = bpy.data.objects.new('Cylinder.008', me_cylinder_009)
ob_circle = bpy.data.objects.new('Circle', me_circle)
ob_circle_001 = bpy.data.objects.new('Circle.001', me_circle_001)
ob_cylinder_009 = bpy.data.objects.new('Cylinder.009', me_cylinder_010)
ob_circle_002 = bpy.data.objects.new('Circle.002', me_circle_002)
ob_cylinder_010 = bpy.data.objects.new('Cylinder.010', me_cylinder_011)
ob_circle_003 = bpy.data.objects.new('Circle.003', me_circle_003)
ob_cylinder_011 = bpy.data.objects.new('Cylinder.011', me_cylinder_012)
ob_circle_004 = bpy.data.objects.new('Circle.004', me_circle_004)
ob_circle_005 = bpy.data.objects.new('Circle.005', me_circle_005)
ob_cylinder_012 = bpy.data.objects.new('Cylinder.012', me_cylinder_013)
ob_circle_006 = bpy.data.objects.new('Circle.006', me_circle_006)
ob_circle_007 = bpy.data.objects.new('Circle.007', me_circle_007)
ob_cube_001 = bpy.data.objects.new('Cube.001', me_cube)
ob_cube_002 = bpy.data.objects.new('Cube.002', me_cube_002)
ob_cube_003 = bpy.data.objects.new('Cube.003', me_cube_003)

# ---- transforms, parenting, visibility, modifiers, constraints
ob_cube.location = (0.0, 0.0, 0.0)
_m = ob_cube.modifiers.new('Boolean', 'BOOLEAN')
_m.object = ob_cylinder
_m = ob_cube.modifiers.new('Boolean.001', 'BOOLEAN')
_m.object = ob_cylinder_001
_m = ob_cube.modifiers.new('Boolean.002', 'BOOLEAN')
_m.object = ob_cylinder_003
_m = ob_cube.modifiers.new('Boolean.003', 'BOOLEAN')
_m.object = ob_cylinder_004
_m = ob_cube.modifiers.new('Boolean.004', 'BOOLEAN')
_m.object = ob_cylinder_005
_m = ob_cube.modifiers.new('Boolean.005', 'BOOLEAN')
_m.object = ob_cylinder_006
_m = ob_cube.modifiers.new('Boolean.006', 'BOOLEAN')
_m.object = ob_cylinder_007
_m = ob_cube.modifiers.new('Boolean.007', 'BOOLEAN')
_m.object = ob_cylinder_008
_m = ob_cube.modifiers.new('Boolean.008', 'BOOLEAN')
_m.object = ob_cylinder_002
_m = ob_cube.modifiers.new('Boolean.009', 'BOOLEAN')
_m.object = ob_circle_001
_m = ob_cube.modifiers.new('Boolean.010', 'BOOLEAN')
_m.object = ob_circle_002
_m = ob_cube.modifiers.new('Boolean.011', 'BOOLEAN')
_m.object = ob_circle_005
_m = ob_cube.modifiers.new('Boolean.012', 'BOOLEAN')
_m.object = ob_circle_007
ob_cylinder.location = (-0.04, -0.041, 0.0)
ob_cylinder_001.location = (-0.04, -0.021, 0.0)
ob_cylinder_002.location = (0.04, -0.041, 0.0)
ob_cylinder_003.location = (0.04, -0.021, 0.0)
ob_cylinder_004.location = (0.03, -0.0145, 0.0)
ob_cylinder_005.location = (-0.03, -0.0145, 0.0)
ob_cylinder_006.location = (0.0025, 0.04, 0.0)
ob_cylinder_007.location = (-0.014, 0.04, 0.0)
ob_cylinder_008.location = (0.019, 0.04, 0.0)
ob_circle.location = (0.0225, 0.045, 0.0005)
ob_circle.scale = (0.003464, 0.003, 0.01373)
_m = ob_circle.modifiers.new('Boolean', 'BOOLEAN')
_m.object = ob_cylinder_009
ob_circle_001.location = (-0.0225, 0.045, -0.01)
ob_circle_001.scale = (0.003464, 0.003, 0.2746)
ob_cylinder_009.location = (0.0225, 0.045, 0.0)
ob_cylinder_009.scale = (0.0015, 0.0015, 0.015)
ob_circle_002.location = (0.0225, -0.045, -0.01)
ob_circle_002.scale = (0.003464, 0.003, 0.2746)
ob_cylinder_010.location = (-0.0225, 0.045, 0.0)
ob_cylinder_010.scale = (0.0015, 0.0015, 0.015)
ob_circle_003.location = (-0.0225, 0.045, 0.0005)
ob_circle_003.scale = (0.003464, 0.003, 0.01373)
_m = ob_circle_003.modifiers.new('Boolean', 'BOOLEAN')
_m.object = ob_cylinder_010
ob_cylinder_011.location = (0.0225, -0.045, 0.0)
ob_cylinder_011.scale = (0.0015, 0.0015, 0.015)
ob_circle_004.location = (0.0225, -0.045, 0.0005)
ob_circle_004.scale = (0.003464, 0.003, 0.01373)
_m = ob_circle_004.modifiers.new('Boolean', 'BOOLEAN')
_m.object = ob_cylinder_011
ob_circle_005.location = (0.0225, 0.045, -0.01)
ob_circle_005.scale = (0.003464, 0.003, 0.2746)
ob_cylinder_012.location = (-0.0225, -0.045, 0.0)
ob_cylinder_012.scale = (0.0015, 0.0015, 0.015)
ob_circle_006.location = (-0.0225, -0.045, 0.0005)
ob_circle_006.scale = (0.003464, 0.003, 0.01373)
_m = ob_circle_006.modifiers.new('Boolean', 'BOOLEAN')
_m.object = ob_cylinder_012
ob_circle_007.location = (-0.0225, -0.045, -0.01)
ob_circle_007.scale = (0.003464, 0.003, 0.2746)
ob_cube_001.location = (0.019, 0.04, 0.005625)
ob_cube_001.scale = (0.0025, 0.0025, 0.003125)
_m = ob_cube_001.modifiers.new('Boolean', 'BOOLEAN')
_m.object = ob_cylinder_008
ob_cube_002.location = (0.0025, 0.04, 0.005625)
ob_cube_002.scale = (0.0025, 0.0025, 0.003125)
_m = ob_cube_002.modifiers.new('Boolean', 'BOOLEAN')
_m.object = ob_cylinder_006
ob_cube_003.location = (-0.014, 0.04, 0.005625)
ob_cube_003.scale = (0.0025, 0.0025, 0.003125)
_m = ob_cube_003.modifiers.new('Boolean', 'BOOLEAN')
_m.object = ob_cylinder_007

# ---- collection membership
col_collection.objects.link(ob_cube)
col_collection.objects.link(ob_cylinder)
col_collection.objects.link(ob_cylinder_001)
col_collection.objects.link(ob_cylinder_002)
col_collection.objects.link(ob_cylinder_003)
col_collection.objects.link(ob_cylinder_004)
col_collection.objects.link(ob_cylinder_005)
col_collection.objects.link(ob_cylinder_006)
col_collection.objects.link(ob_cylinder_007)
col_collection.objects.link(ob_cylinder_008)
col_collection.objects.link(ob_circle)
col_collection.objects.link(ob_circle_001)
col_collection.objects.link(ob_cylinder_009)
col_collection.objects.link(ob_circle_002)
col_collection.objects.link(ob_cylinder_010)
col_collection.objects.link(ob_circle_003)
col_collection.objects.link(ob_cylinder_011)
col_collection.objects.link(ob_circle_004)
col_collection.objects.link(ob_circle_005)
col_collection.objects.link(ob_cylinder_012)
col_collection.objects.link(ob_circle_006)
col_collection.objects.link(ob_circle_007)
col_collection.objects.link(ob_cube_001)
col_collection.objects.link(ob_cube_002)
col_collection.objects.link(ob_cube_003)

# ---- scene / render settings (as saved in the file)
scene.frame_start = 1; scene.frame_end = 250; scene.frame_set(0)
scene.render.engine = 'BLENDER_EEVEE_NEXT'
scene.render.bake_bias = 0.0
scene.render.bake_samples = 0
scene.cycles.sampling_pattern = 'TABULATED_SOBOL'
scene.eevee.use_volume_custom_range = False
bpy.context.view_layer.update()

# ---- added for rendering (the .blend has no active camera and no usable light): camera, sun
cam_auto = bpy.data.cameras.new('AutoCamera')
cam_auto.lens = 50.0
cam_auto.sensor_width = 36.0
cam_auto.clip_end = 1000.0
ob_auto_camera = bpy.data.objects.new('AutoCamera', cam_auto)
scene.collection.objects.link(ob_auto_camera)
ob_auto_camera.location = (0.185045, -0.222054, 0.150536)
ob_auto_camera.rotation_euler = (1.09748, -7.21219e-08, 0.694738)
scene.camera = ob_auto_camera
light_auto_sun = bpy.data.lights.new('AutoSun', 'SUN')
light_auto_sun.energy = 3.0
light_auto_sun.angle = 0.0523599
ob_auto_sun = bpy.data.objects.new('AutoSun', light_auto_sun)
scene.collection.objects.link(ob_auto_sun)
ob_auto_sun.rotation_euler = (0.872665, 0.174533, 0.523599)
bpy.context.view_layer.update()
